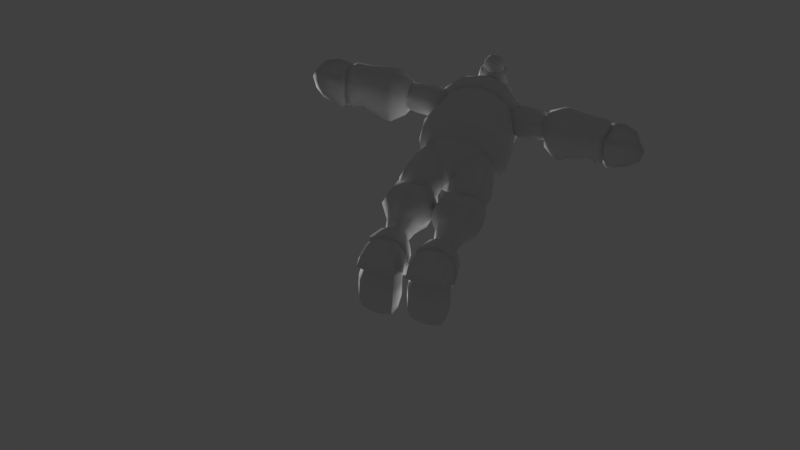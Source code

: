 # Source: doobieAttackAnims.blend  (saved by Blender 2.78.0; exported with 4.5.12 LTS)
import bpy
from mathutils import Matrix  # noqa: F401  (used for matrix-valued properties, if any)

bpy.ops.wm.read_factory_settings(use_empty=True)
scene = bpy.context.scene
scene.name = 'Scene'

# ---- collections
col_collection_1 = bpy.data.collections.new('Collection 1'); scene.collection.children.link(col_collection_1)
col_collection_2 = bpy.data.collections.new('Collection 2'); scene.collection.children.link(col_collection_2)
col_collection_3 = bpy.data.collections.new('Collection 3'); scene.collection.children.link(col_collection_3)
col_collection_3.hide_render = True
col_collection_3.hide_viewport = True
col_collection_10 = bpy.data.collections.new('Collection 10'); scene.collection.children.link(col_collection_10)
col_collection_10.hide_render = True
col_collection_10.hide_viewport = True

# ---- world
world_world = bpy.data.worlds.new('World'); scene.world = world_world
world_world.color = (0.05088, 0.05088, 0.05088)
world_world.use_sun_shadow = False
world_world.sun_shadow_jitter_overblur = 0.0
world_world.cycles.sampling_method = 'MANUAL'

# ---- cameras
cam_camera = bpy.data.cameras.new('Camera')
cam_camera.clip_end = 100.0
cam_camera.lens = 281.8
cam_camera.sensor_width = 32.0
cam_camera.sensor_height = 18.0
cam_camera.display_size = 2.0
cam_camera.lens_unit = 'FOV'
cam_camera.dof.focus_distance = 0.0
cam_camera.dof.aperture_fstop = 128.0
cam_camera.dof.aperture_blades = 6

# ---- meshes
me_cube_035 = bpy.data.meshes.new('Cube.035')
me_cube_035.from_pydata([(-0.1732, 0.05508, 1.013), (-0.1604, -0.01357, 1.013), (-0.1604, 0.1237, 1.013), (-0.1604, 0.05508, 0.9443), (-0.1494, -0.008772, 0.9491), (-0.1494, 0.1189, 0.9491), (0.0, 0.2283, 1.013), (-0.06865, 0.2155, 1.013), (0.06865, 0.2155, 1.013), (0.0, 0.2155, 0.9443), (-0.06385, 0.2045, 0.9491), (0.06385, 0.2045, 0.9491), (0.1732, 0.05508, 1.013), (0.1604, 0.1237, 1.013), (0.1604, -0.01357, 1.013), (0.1604, 0.05508, 0.9443), (0.1494, 0.1189, 0.9491), (0.1494, -0.008772, 0.9491), (0.0, -0.1181, 1.013), (0.06865, -0.1053, 1.013), (-0.06865, -0.1053, 1.013), (0.0, -0.1053, 0.9443), (0.06385, -0.09436, 0.9491), (-0.06385, -0.09436, 0.9491), (0.0, 0.05508, 0.8397), (0.0, 0.1237, 0.8526), (0.06865, 0.05508, 0.8526), (0.0, -0.01357, 0.8526), (-0.06865, 0.05508, 0.8526), (-0.06385, 0.1189, 0.8635), (0.06385, 0.1189, 0.8635), (0.06385, -0.008772, 0.8635), (-0.06385, -0.008772, 0.8635), (-0.1167, 0.1139, 0.8962), (-0.1246, 0.05508, 0.8883), (-0.1167, -0.003794, 0.8962), (-0.1167, -0.06165, 0.9541), (-0.1246, -0.06957, 1.013), (0.1271, -0.07207, 1.127), (-0.1246, 0.1797, 1.013), (-0.1167, 0.1718, 0.9541), (0.05887, 0.1718, 0.8962), (0.0, 0.1797, 0.8883), (-0.05887, 0.1718, 0.8962), (0.1271, 0.1822, 1.127), (-0.1271, 0.1822, 1.127), (-0.1271, -0.07207, 1.127), (-0.07003, -0.1086, 1.127), (0.1246, 0.1797, 1.013), (0.1167, 0.1718, 0.9541), (0.1167, -0.003794, 0.8962), (0.1246, 0.05508, 0.8883), (0.1167, 0.1139, 0.8962), (0.07003, -0.1086, 1.127), (0.0, -0.1216, 1.127), (0.1636, -0.01495, 1.127), (0.1636, 0.1251, 1.127), (0.1246, -0.06957, 1.013), (0.1167, -0.06165, 0.9541), (-0.05887, -0.06165, 0.8962), (0.0, -0.06957, 0.8883), (0.05887, -0.06165, 0.8962), (0.1767, 0.05508, 1.127), (0.07003, 0.2187, 1.127), (-0.07003, 0.2187, 1.127), (-0.1002, -0.04514, 0.9128), (0.0, 0.2318, 1.127), (-0.1002, 0.1553, 0.9128), (-0.1636, 0.1251, 1.127), (0.1002, -0.04514, 0.9128), (-0.1636, -0.01495, 1.127), (0.1002, 0.1553, 0.9128), (-0.1767, 0.05508, 1.127), (-0.2245, 0.04346, 1.37), (-0.2079, -0.04485, 1.359), (-0.2079, 0.0335, 1.452), (-0.2079, 0.1318, 1.381), (-0.1936, -0.04863, 1.442), (-0.1936, 0.1156, 1.462), (0.0, 0.2663, 1.397), (-0.08896, 0.2498, 1.395), (0.0, 0.2399, 1.477), (0.08896, 0.2498, 1.395), (-0.08274, 0.2257, 1.475), (0.08274, 0.2257, 1.475), (0.2245, 0.04346, 1.37), (0.2079, 0.1318, 1.381), (0.2079, 0.0335, 1.452), (0.2079, -0.04485, 1.359), (0.1936, 0.1156, 1.462), (0.1936, -0.04863, 1.442), (0.0, -0.1794, 1.343), (0.08896, -0.1629, 1.345), (0.0, -0.1728, 1.427), (-0.08896, -0.1629, 1.345), (0.08274, -0.1587, 1.429), (-0.08274, -0.1587, 1.429), (-0.1615, -0.1169, 1.35), (-0.1513, -0.1167, 1.434), (-0.1513, 0.1837, 1.47), (-0.1615, 0.2038, 1.389), (0.1513, 0.1837, 1.47), (0.1615, 0.2038, 1.389), (0.1513, -0.1167, 1.434), (0.1615, -0.1169, 1.35), (-0.259, 0.05508, 1.129), (-0.2399, -0.04758, 1.129), (-0.1864, -0.1313, 1.129), (-0.2235, -0.0404, 1.08), (-0.2399, 0.05508, 1.077), (-0.1745, -0.03295, 1.04), (-0.1745, -0.1195, 1.084), (-0.2399, 0.1577, 1.129), (-0.1864, 0.2415, 1.129), (-0.1864, 0.05508, 1.034), (-0.2235, 0.1506, 1.08), (-0.1745, 0.2296, 1.084), (-0.1745, 0.1431, 1.04), (0.0, 0.3141, 1.129), (-0.1027, 0.2949, 1.129), (-0.09547, 0.2785, 1.08), (0.0, 0.2949, 1.077), (-0.08803, 0.2296, 1.04), (0.1027, 0.2949, 1.129), (0.1864, 0.2415, 1.129), (0.0, 0.2415, 1.034), (0.09547, 0.2785, 1.08), (0.1745, 0.2296, 1.084), (0.08803, 0.2296, 1.04), (0.259, 0.05508, 1.129), (0.2399, 0.1577, 1.129), (0.2235, 0.1506, 1.08), (0.2399, 0.05508, 1.077), (0.1745, 0.1431, 1.04), (0.2399, -0.04758, 1.129), (0.1864, -0.1313, 1.129), (0.1864, 0.05508, 1.034), (0.2235, -0.0404, 1.08), (0.1745, -0.1195, 1.084), (0.1745, -0.03295, 1.04), (0.0, -0.2039, 1.129), (0.1027, -0.1848, 1.129), (0.09547, -0.1684, 1.08), (0.0, -0.1848, 1.077), (0.08803, -0.1195, 1.04), (-0.1027, -0.1848, 1.129), (0.0, -0.1313, 1.034), (-0.09547, -0.1684, 1.08), (-0.08803, -0.1195, 1.04), (0.0, 0.05508, 0.997), (0.0, 0.1577, 1.007), (-0.09547, 0.1506, 1.015), (-0.1027, 0.05508, 1.007), (0.1027, 0.05508, 1.007), (0.09547, 0.1506, 1.015), (0.0, -0.04758, 1.007), (0.09547, -0.0404, 1.015), (-0.09547, -0.0404, 1.015), (-0.1499, 0.2049, 1.053), (-0.1499, -0.09477, 1.053), (0.1499, 0.2049, 1.053), (0.1499, -0.09477, 1.053), (-0.2664, 0.05508, 1.181), (-0.2467, -0.05049, 1.181), (-0.1917, -0.1366, 1.181), (-0.2467, 0.1606, 1.181), (-0.1917, 0.2467, 1.181), (0.0, 0.3214, 1.181), (-0.1056, 0.3017, 1.181), (0.1056, 0.3017, 1.181), (0.1917, 0.2467, 1.181), (0.2664, 0.05508, 1.181), (0.2467, 0.1606, 1.181), (0.2467, -0.05049, 1.181), (0.1917, -0.1366, 1.181), (0.0, -0.2113, 1.181), (0.1056, -0.1916, 1.181), (-0.1056, -0.1916, 1.181), (-0.06873, -0.2013, 1.422), (0.06873, -0.2013, 1.422), (-0.03437, -0.2364, 1.428), (0.03437, -0.1915, 1.307), (-0.03437, -0.1966, 1.475), (0.03437, -0.1966, 1.475), (-0.03437, -0.1915, 1.307), (0.03437, -0.2364, 1.428), (0.03437, -0.2338, 1.345), (-0.03437, -0.2338, 1.345), (0.06873, -0.1988, 1.346), (-0.06873, -0.1988, 1.346), (-0.06014, -0.1933, 1.317), (-0.06014, -0.2276, 1.424), (-0.06014, -0.1977, 1.455), (-0.06873, -0.1637, 1.346), (-0.03437, -0.1564, 1.307), (0.03437, -0.1615, 1.475), (0.06873, -0.1637, 1.346), (0.06014, -0.1933, 1.317), (0.06014, -0.1977, 1.455), (0.06014, -0.2251, 1.345), (0.03437, -0.2196, 1.317), (-0.03437, -0.2241, 1.464), (0.03437, -0.1564, 1.307), (-0.03437, -0.1615, 1.475), (-0.03437, -0.2196, 1.317), (0.03437, -0.2241, 1.464), (0.0, -0.1966, 1.483), (0.0, -0.1915, 1.307), (0.0, -0.2338, 1.344), (-0.06014, -0.2251, 1.345), (-0.06873, -0.1662, 1.422), (0.06873, -0.1662, 1.422), (0.06014, -0.2276, 1.424), (0.0, -0.2364, 1.432), (0.03437, -0.2381, 1.384), (-0.03437, -0.2381, 1.384), (0.06873, -0.203, 1.383), (-0.06873, -0.203, 1.383), (-0.05346, -0.2142, 1.325), (-0.05346, -0.2182, 1.449), (-0.06014, -0.1582, 1.317), (-0.06014, -0.1627, 1.455), (0.05346, -0.2142, 1.325), (0.05346, -0.2182, 1.449), (0.06014, -0.1582, 1.317), (0.06014, -0.1627, 1.455), (0.0, -0.1564, 1.306), (0.0, -0.1615, 1.483), (0.0, -0.2196, 1.316), (0.0, -0.2241, 1.47), (-0.06014, -0.2293, 1.384), (-0.06873, -0.1679, 1.383), (0.06873, -0.1679, 1.383), (0.06014, -0.2293, 1.384), (0.0, -0.2381, 1.384), (0.0, 0.2797, 1.487), (0.0, 0.1888, 1.595), (0.1295, 0.2459, 1.478), (0.08829, 0.1613, 1.593), (0.2181, 0.1536, 1.468), (0.1552, 0.08061, 1.588), (0.2529, 0.02711, 1.437), (0.1789, -0.02128, 1.549), (0.2099, -0.09361, 1.406), (0.1494, -0.1166, 1.51), (0.124, -0.1824, 1.372), (0.08471, -0.1874, 1.461), (0.0, -0.2151, 1.366), (0.0, -0.2132, 1.45), (-0.124, -0.1824, 1.372), (-0.08471, -0.1874, 1.461), (-0.2099, -0.09361, 1.406), (-0.1494, -0.1166, 1.51), (-0.2529, 0.02711, 1.437), (-0.1789, -0.02128, 1.549), (-0.2181, 0.1536, 1.468), (-0.1552, 0.08061, 1.588), (-0.1295, 0.2459, 1.478), (-0.08829, 0.1613, 1.593), (0.0, 0.24, 1.547), (0.2278, 0.002636, 1.485), (0.0, -0.2223, 1.408), (-0.1083, -0.1914, 1.417), (-0.1898, -0.1105, 1.451), (-0.1125, 0.2082, 1.538), (0.0, 0.1373, 1.57), (0.06532, 0.1162, 1.57), (0.1149, 0.05564, 1.569), (0.1324, -0.01975, 1.539), (0.1105, -0.09031, 1.51), (0.06268, -0.1427, 1.474), (0.0, -0.1618, 1.466), (-0.06268, -0.1427, 1.474), (-0.1105, -0.09031, 1.51), (-0.1324, -0.01975, 1.539), (-0.1149, 0.05564, 1.569), (-0.06532, 0.1162, 1.57), (0.0, 0.2692, 1.421), (0.12, 0.2374, 1.415), (0.2022, 0.1534, 1.4), (0.2344, 0.03443, 1.38), (0.1945, -0.07937, 1.36), (0.1149, -0.1654, 1.345), (0.0, -0.1959, 1.34), (-0.1149, -0.1654, 1.345), (-0.1945, -0.07937, 1.36), (-0.2344, 0.03443, 1.38), (-0.2022, 0.1534, 1.4), (-0.12, 0.2374, 1.415), (0.1125, 0.2082, 1.538), (0.1979, 0.1223, 1.52), (0.1898, -0.1105, 1.451), (0.1083, -0.1914, 1.417), (-0.2278, 0.002636, 1.485), (-0.1979, 0.1223, 1.52), (0.0, 0.1959, 1.625), (0.04308, 0.1645, 1.658), (-0.01646, 0.1452, 1.658), (-0.05325, 0.1959, 1.658), (-0.01646, 0.2465, 1.658), (0.04308, 0.2272, 1.658), (0.01646, 0.1452, 1.711), (-0.04308, 0.1645, 1.711), (-0.04308, 0.2272, 1.711), (0.01646, 0.2465, 1.711), (0.05325, 0.1959, 1.711), (0.0, 0.1959, 1.744), (-0.009673, 0.1661, 1.634), (0.02532, 0.1775, 1.634), (0.01565, 0.1477, 1.653), (0.05065, 0.1959, 1.653), (0.02532, 0.2142, 1.634), (-0.0313, 0.1959, 1.634), (-0.04097, 0.1661, 1.653), (-0.009673, 0.2256, 1.634), (-0.04097, 0.2256, 1.653), (0.01565, 0.244, 1.653), (0.05663, 0.1775, 1.685), (0.05663, 0.2142, 1.685), (0.0, 0.1363, 1.685), (0.035, 0.1477, 1.685), (-0.05663, 0.1775, 1.685), (-0.035, 0.1477, 1.685), (-0.035, 0.244, 1.685), (-0.05663, 0.2142, 1.685), (0.035, 0.244, 1.685), (0.0, 0.2554, 1.685), (0.04097, 0.1661, 1.716), (-0.01565, 0.1477, 1.716), (-0.05065, 0.1959, 1.716), (-0.01565, 0.244, 1.716), (0.04097, 0.2256, 1.716), (0.009673, 0.1661, 1.735), (0.0313, 0.1959, 1.735), (-0.02532, 0.1775, 1.735), (-0.02532, 0.2142, 1.735), (0.009673, 0.2256, 1.735), (0.0, 0.09092, 1.567), (0.0, 0.1916, 1.636), (0.06573, 0.08515, 1.593), (0.03287, 0.1887, 1.649), (0.09295, 0.07122, 1.658), (0.04648, 0.1817, 1.682), (0.06573, 0.05729, 1.722), (0.03287, 0.1748, 1.714), (0.0, 0.05152, 1.748), (0.0, 0.1719, 1.727), (-0.06573, 0.05729, 1.722), (-0.03287, 0.1748, 1.714), (-0.09295, 0.07122, 1.658), (-0.04648, 0.1817, 1.682), (-0.06573, 0.08515, 1.593), (-0.03287, 0.1887, 1.649), (0.0, 0.1825, 1.603), (0.05464, 0.1777, 1.625), (0.07728, 0.1661, 1.678), (0.05464, 0.1545, 1.732), (0.0, 0.1497, 1.754), (-0.05464, 0.1545, 1.732), (-0.07728, 0.1661, 1.678), (-0.05464, 0.1777, 1.625), (0.226, -0.1766, 0.01302), (0.2499, -0.1619, 0.0836), (0.2257, -0.1473, 0.1447), (0.1399, -0.1799, 0.005978), (0.05384, -0.1766, 0.01302), (0.02986, -0.1619, 0.0836), (0.05406, -0.1473, 0.1447), (0.01528, -0.08776, 0.07611), (0.0436, -0.08652, 0.1679), (0.1399, -0.1396, 0.1888), (0.07978, -0.08111, 0.6816), (0.05962, -0.08307, 0.838), (0.1079, 0.01869, 0.7155), (0.09625, 0.01862, 0.8039), (0.2, -0.08111, 0.6816), (0.2202, -0.08307, 0.838), (0.1719, 0.01869, 0.7155), (0.1835, 0.01862, 0.8039), (0.05283, -0.09542, 0.735), (0.04433, -0.1003, 0.7868), (0.08607, 0.01841, 0.7749), (0.09141, 0.01923, 0.7452), (0.1937, 0.01841, 0.7749), (0.1884, 0.01923, 0.7452), (0.2355, -0.1003, 0.7868), (0.227, -0.09542, 0.735), (0.1399, 0.01425, 0.701), (0.1399, 0.01541, 0.8149), (0.1399, -0.1179, 0.6583), (0.1399, -0.1174, 0.8544), (0.1399, -0.1458, 0.7367), (0.1399, -0.1504, 0.7937), (0.159, 0.01962, 0.8133), (0.1697, -0.1093, 0.662), (0.1523, 0.02011, 0.7064), (0.1792, -0.1088, 0.8523), (0.1814, -0.1363, 0.736), (0.1855, -0.1409, 0.7934), (0.1275, 0.02011, 0.7064), (0.1006, -0.1088, 0.8523), (0.09837, -0.1363, 0.736), (0.09426, -0.1409, 0.7934), (0.1208, 0.01962, 0.8133), (0.1101, -0.1093, 0.662), (0.07519, -0.04633, 0.6811), (0.0567, -0.04726, 0.8389), (0.2046, -0.04633, 0.6811), (0.2231, -0.04726, 0.8389), (0.2343, -0.05883, 0.7344), (0.242, -0.06281, 0.7847), (0.04551, -0.05883, 0.7344), (0.03779, -0.06281, 0.7847), (0.1399, -0.07699, 0.8581), (0.1399, -0.07748, 0.6543), (0.1768, -0.06863, 0.856), (0.1691, -0.069, 0.658), (0.1107, -0.069, 0.658), (0.103, -0.06863, 0.856), (0.2268, 0.05767, 0.05056), (0.2483, 0.1303, -0.004963), (0.1399, 0.1296, -0.004009), (0.1982, 0.2169, 0.04512), (0.1399, -0.3352, 0.178), (0.1716, -0.3303, 0.1825), (0.1759, -0.3196, 0.1924), (0.1713, -0.3089, 0.2023), (0.1399, -0.09664, -0.006786), (0.2362, -0.09753, -0.002062), (0.2645, -0.08776, 0.07611), (0.2362, -0.08652, 0.1679), (0.2362, 0.008214, 0.01192), (0.2645, -0.01251, 0.08215), (0.2362, -0.02877, 0.1735), (0.2565, 0.03122, 0.1174), (0.2357, 0.1946, 0.02086), (0.2483, 0.06472, 0.2034), (0.1982, 0.1529, 0.2457), (0.1399, 0.1566, 0.2497), (0.2357, 0.1324, 0.2258), (0.1982, 0.2092, 0.1285), (0.2642, 0.1108, 0.07841), (0.2357, 0.1869, 0.1039), (0.1399, 0.05712, 0.03865), (0.1399, -0.08902, 0.2087), (0.1399, -0.3572, 0.2495), (0.1957, -0.05221, 0.2101), (0.1399, -0.05633, 0.2378), (0.2143, -0.01089, 0.2177), (0.2416, 0.01342, 0.1864), (0.2198, 0.03031, 0.2337), (0.05296, 0.05767, 0.05056), (0.03153, 0.1303, -0.004963), (0.08157, 0.2169, 0.04512), (0.1399, 0.2206, 0.04911), (0.1082, -0.3303, 0.1825), (0.1085, -0.3089, 0.2023), (0.04363, -0.09753, -0.002062), (0.1399, 0.009503, 0.003984), (0.04363, 0.008214, 0.01192), (0.01528, -0.01251, 0.08215), (0.04363, -0.02877, 0.1735), (0.02329, 0.03122, 0.1174), (0.03818, 0.01342, 0.1864), (0.04406, 0.1946, 0.02086), (0.03153, 0.06472, 0.2034), (0.08156, 0.1529, 0.2457), (0.04406, 0.1324, 0.2258), (0.08157, 0.2092, 0.1285), (0.01555, 0.1108, 0.07841), (0.04406, 0.1869, 0.1039), (0.1399, 0.1946, 0.02086), (0.1399, 0.2129, 0.1325), (0.08409, -0.05221, 0.2101), (0.06548, -0.01089, 0.2177), (0.06004, 0.03031, 0.2337), (0.1479, 0.136, 0.6762), (0.1225, 0.196, 0.9181), (0.2149, 0.1092, 0.6762), (0.2047, 0.1578, 0.9181), (0.2419, 0.04439, 0.6762), (0.243, 0.0654, 0.9181), (0.2151, -0.02058, 0.6762), (0.2048, -0.02706, 0.9181), (0.1479, -0.04754, 0.6762), (0.1225, -0.06538, 0.9181), (0.07627, -0.02058, 0.6762), (0.04744, -0.02706, 0.9181), (0.04815, 0.04439, 0.6762), (0.0092, 0.0654, 0.9181), (0.07645, 0.1092, 0.6762), (0.04752, 0.1578, 0.9181), (0.1467, 0.1881, 0.7972), (0.2293, 0.1507, 0.7972), (0.2666, 0.06061, 0.7972), (0.2292, -0.02955, 0.7972), (0.1467, -0.0669, 0.7972), (0.04974, -0.02955, 0.7972), (0.01241, 0.06061, 0.7972), (0.04976, 0.1507, 0.7972), (0.1399, 0.1192, 0.6953), (0.2068, 0.0916, 0.7105), (0.2348, 0.02458, 0.7149), (0.2072, -0.04293, 0.7164), (0.1399, -0.07104, 0.7164), (0.07255, -0.04293, 0.7164), (0.045, 0.02458, 0.7149), (0.07303, 0.0916, 0.7105), (0.1399, 0.1752, 0.2386), (0.2126, 0.1458, 0.2404), (0.2276, 0.06722, 0.2469), (0.2126, -0.01669, 0.2465), (0.1399, -0.04392, 0.2505), (0.06716, -0.01669, 0.2465), (0.05218, 0.06722, 0.2469), (0.06716, 0.1458, 0.2404), (0.09016, 0.1061, 0.3677), (0.06916, 0.05159, 0.3759), (0.0899, -0.01242, 0.3846), (0.1399, -0.03442, 0.3838), (0.1899, -0.01242, 0.3846), (0.2106, 0.05159, 0.3759), (0.1896, 0.1061, 0.3677), (0.1399, 0.1264, 0.3638), (0.04661, 0.04467, 0.4732), (0.1399, -0.04944, 0.4756), (0.2332, 0.04467, 0.4732), (0.1399, 0.1431, 0.4542), (0.07427, 0.116, 0.4589), (0.07359, -0.02173, 0.4756), (0.2062, -0.02173, 0.4756), (0.2055, 0.116, 0.4589), (-0.01256, 0.06928, 0.5659), (0.1399, -0.08318, 0.5659), (0.2924, 0.06928, 0.5659), (0.1399, 0.2161, 0.5447), (0.03209, 0.1753, 0.56), (0.03209, -0.03852, 0.5659), (0.2477, -0.03852, 0.5659), (0.2477, 0.1753, 0.56), (0.002407, 0.05052, 0.6688), (0.1399, -0.08697, 0.6688), (0.2774, 0.05052, 0.6688), (0.1399, 0.1875, 0.6476), (0.04268, 0.1477, 0.6858), (0.04268, -0.0467, 0.6688), (0.2371, -0.0467, 0.6688), (0.2371, 0.1477, 0.6858), (0.1399, 0.1604, 0.3229), (0.2093, 0.1338, 0.3178), (0.2315, 0.05977, 0.3178), (0.2152, -0.02315, 0.3393), (0.1399, -0.05437, 0.3393), (0.0646, -0.02315, 0.3393), (0.04826, 0.05977, 0.3178), (0.0705, 0.1338, 0.3178), (0.1399, 0.2053, 0.2109), (0.2438, 0.1681, 0.1967), (0.2721, 0.0599, 0.1821), (0.2496, -0.05914, 0.1942), (0.1399, -0.1062, 0.2084), (0.03016, -0.05914, 0.1942), (0.007658, 0.0599, 0.1821), (0.03604, 0.1681, 0.1967), (0.1399, 0.1117, 0.3254), (0.1775, 0.09727, 0.3227), (0.1896, 0.05714, 0.3228), (0.1804, 0.01248, 0.3345), (0.1399, -0.004353, 0.3345), (0.09937, 0.01248, 0.3345), (0.09023, 0.05714, 0.3228), (0.1023, 0.09727, 0.3227), (0.1399, 0.1138, 0.1777), (0.1918, 0.09848, 0.1803), (0.206, 0.05141, 0.1602), (0.1948, -0.008839, 0.1649), (0.1399, -0.03363, 0.1696), (0.08501, -0.008839, 0.1649), (0.07375, 0.05141, 0.1602), (0.08795, 0.09848, 0.1803), (0.01595, 0.05997, 0.2429), (0.03866, -0.04803, 0.2547), (0.1399, -0.08796, 0.2643), (0.2411, -0.04803, 0.2547), (0.2638, 0.05997, 0.2429), (0.2287, 0.1531, 0.2545), (0.0511, 0.1531, 0.2545), (0.1399, 0.1872, 0.2682), (0.1399, -0.3011, 0.107), (0.214, -0.2441, 0.05664), (0.1912, -0.2967, 0.1188), (0.2337, -0.2265, 0.1039), (0.2024, -0.2856, 0.1471), (0.2153, -0.2118, 0.1475), (0.1909, -0.2732, 0.174), (0.1399, -0.2654, 0.1862), (0.1399, -0.305, 0.206), (0.1039, -0.3196, 0.1924), (0.1399, -0.249, 0.04434), (0.06578, -0.2441, 0.05664), (0.08862, -0.2967, 0.1188), (0.04613, -0.2265, 0.1039), (0.07737, -0.2856, 0.1471), (0.06454, -0.2118, 0.1475), (0.08889, -0.2732, 0.174), (0.1399, -0.205, 0.1741), (0.1184, 0.1746, 1.001), (0.1861, 0.1426, 1.001), (0.2182, 0.06539, 1.001), (0.1862, -0.01194, 1.001), (0.1184, -0.04399, 1.001), (0.06257, -0.01194, 1.001), (0.03059, 0.06539, 1.001), (0.06264, 0.1426, 1.001), (0.1663, 0.1426, 1.048), (0.1889, 0.06539, 1.071), (0.1663, -0.01194, 1.048), (0.07893, -0.01194, 1.04), (0.05632, 0.06539, 1.063), (0.07898, 0.1426, 1.04), (0.1184, -0.01194, 1.062), (0.1184, 0.06539, 1.094), (0.1184, 0.1426, 1.062), (-0.226, -0.1766, 0.01302), (-0.2499, -0.1619, 0.0836), (-0.2257, -0.1473, 0.1447), (-0.1399, -0.1799, 0.005978), (-0.05384, -0.1766, 0.01302), (-0.02986, -0.1619, 0.0836), (-0.05406, -0.1473, 0.1447), (-0.01528, -0.08776, 0.07611), (-0.0436, -0.08652, 0.1679), (-0.1399, -0.1396, 0.1888), (-0.07978, -0.08111, 0.6816), (-0.05962, -0.08307, 0.838), (-0.1079, 0.01869, 0.7155), (-0.09625, 0.01862, 0.8039), (-0.2, -0.08111, 0.6816), (-0.2202, -0.08307, 0.838), (-0.1719, 0.01869, 0.7155), (-0.1835, 0.01862, 0.8039), (-0.05283, -0.09542, 0.735), (-0.04433, -0.1003, 0.7868), (-0.08607, 0.01841, 0.7749), (-0.09141, 0.01923, 0.7452), (-0.1937, 0.01841, 0.7749), (-0.1884, 0.01923, 0.7452), (-0.2355, -0.1003, 0.7868), (-0.227, -0.09542, 0.735), (-0.1399, 0.01425, 0.701), (-0.1399, 0.01541, 0.8149), (-0.1399, -0.1179, 0.6583), (-0.1399, -0.1174, 0.8544), (-0.1399, -0.1458, 0.7367), (-0.1399, -0.1504, 0.7937), (-0.159, 0.01962, 0.8133), (-0.1697, -0.1093, 0.662), (-0.1523, 0.02011, 0.7064), (-0.1792, -0.1088, 0.8523), (-0.1814, -0.1363, 0.736), (-0.1855, -0.1409, 0.7934), (-0.1275, 0.02011, 0.7064), (-0.1006, -0.1088, 0.8523), (-0.09837, -0.1363, 0.736), (-0.09426, -0.1409, 0.7934), (-0.1208, 0.01962, 0.8133), (-0.1101, -0.1093, 0.662), (-0.07519, -0.04633, 0.6811), (-0.0567, -0.04726, 0.8389), (-0.2046, -0.04633, 0.6811), (-0.2231, -0.04726, 0.8389), (-0.2343, -0.05883, 0.7344), (-0.242, -0.06281, 0.7847), (-0.04551, -0.05883, 0.7344), (-0.03779, -0.06281, 0.7847), (-0.1399, -0.07699, 0.8581), (-0.1399, -0.07748, 0.6543), (-0.1768, -0.06863, 0.856), (-0.1691, -0.069, 0.658), (-0.1107, -0.069, 0.658), (-0.103, -0.06863, 0.856), (-0.2268, 0.05767, 0.05056), (-0.2483, 0.1303, -0.004963), (-0.1399, 0.1296, -0.004009), (-0.1982, 0.2169, 0.04512), (-0.1399, -0.3352, 0.178), (-0.1716, -0.3303, 0.1825), (-0.1759, -0.3196, 0.1924), (-0.1713, -0.3089, 0.2023), (-0.1399, -0.09664, -0.006786), (-0.2362, -0.09753, -0.002062), (-0.2645, -0.08776, 0.07611), (-0.2362, -0.08652, 0.1679), (-0.2362, 0.008214, 0.01192), (-0.2645, -0.01251, 0.08215), (-0.2362, -0.02877, 0.1735), (-0.2565, 0.03122, 0.1174), (-0.2357, 0.1946, 0.02086), (-0.2483, 0.06472, 0.2034), (-0.1982, 0.1529, 0.2457), (-0.1399, 0.1566, 0.2497), (-0.2357, 0.1324, 0.2258), (-0.1982, 0.2092, 0.1285), (-0.2642, 0.1108, 0.07841), (-0.2357, 0.1869, 0.1039), (-0.1399, 0.05712, 0.03865), (-0.1399, -0.08902, 0.2087), (-0.1399, -0.3572, 0.2495), (-0.1957, -0.05221, 0.2101), (-0.1399, -0.05633, 0.2378), (-0.2143, -0.01089, 0.2177), (-0.2416, 0.01342, 0.1864), (-0.2198, 0.03031, 0.2337), (-0.05296, 0.05767, 0.05056), (-0.03153, 0.1303, -0.004963), (-0.08157, 0.2169, 0.04512), (-0.1399, 0.2206, 0.04911), (-0.1082, -0.3303, 0.1825), (-0.1085, -0.3089, 0.2023), (-0.04363, -0.09753, -0.002062), (-0.1399, 0.009503, 0.003984), (-0.04363, 0.008214, 0.01192), (-0.01528, -0.01251, 0.08215), (-0.04363, -0.02877, 0.1735), (-0.02329, 0.03122, 0.1174), (-0.03818, 0.01342, 0.1864), (-0.04406, 0.1946, 0.02086), (-0.03153, 0.06472, 0.2034), (-0.08156, 0.1529, 0.2457), (-0.04406, 0.1324, 0.2258), (-0.08157, 0.2092, 0.1285), (-0.01555, 0.1108, 0.07841), (-0.04406, 0.1869, 0.1039), (-0.1399, 0.1946, 0.02086), (-0.1399, 0.2129, 0.1325), (-0.08409, -0.05221, 0.2101), (-0.06548, -0.01089, 0.2177), (-0.06004, 0.03031, 0.2337), (-0.1479, 0.136, 0.6762), (-0.1225, 0.196, 0.9181), (-0.2149, 0.1092, 0.6762), (-0.2047, 0.1578, 0.9181), (-0.2419, 0.04439, 0.6762), (-0.243, 0.0654, 0.9181), (-0.2151, -0.02058, 0.6762), (-0.2048, -0.02706, 0.9181), (-0.1479, -0.04754, 0.6762), (-0.1225, -0.06538, 0.9181), (-0.07627, -0.02058, 0.6762), (-0.04744, -0.02706, 0.9181), (-0.04815, 0.04439, 0.6762), (-0.0092, 0.0654, 0.9181), (-0.07645, 0.1092, 0.6762), (-0.04752, 0.1578, 0.9181), (-0.1467, 0.1881, 0.7972), (-0.2293, 0.1507, 0.7972), (-0.2666, 0.06061, 0.7972), (-0.2292, -0.02955, 0.7972), (-0.1467, -0.0669, 0.7972), (-0.04974, -0.02955, 0.7972), (-0.01241, 0.06061, 0.7972), (-0.04976, 0.1507, 0.7972), (-0.1399, 0.1192, 0.6953), (-0.2068, 0.0916, 0.7105), (-0.2348, 0.02458, 0.7149), (-0.2072, -0.04293, 0.7164), (-0.1399, -0.07104, 0.7164), (-0.07255, -0.04293, 0.7164), (-0.045, 0.02458, 0.7149), (-0.07303, 0.0916, 0.7105), (-0.1399, 0.1752, 0.2386), (-0.2126, 0.1458, 0.2404), (-0.2276, 0.06722, 0.2469), (-0.2126, -0.01669, 0.2465), (-0.1399, -0.04392, 0.2505), (-0.06716, -0.01669, 0.2465), (-0.05218, 0.06722, 0.2469), (-0.06716, 0.1458, 0.2404), (-0.09016, 0.1061, 0.3677), (-0.06916, 0.05159, 0.3759), (-0.0899, -0.01242, 0.3846), (-0.1399, -0.03442, 0.3838), (-0.1899, -0.01242, 0.3846), (-0.2106, 0.05159, 0.3759), (-0.1896, 0.1061, 0.3677), (-0.1399, 0.1264, 0.3638), (-0.04661, 0.04467, 0.4732), (-0.1399, -0.04944, 0.4756), (-0.2332, 0.04467, 0.4732), (-0.1399, 0.1431, 0.4542), (-0.07427, 0.116, 0.4589), (-0.07359, -0.02173, 0.4756), (-0.2062, -0.02173, 0.4756), (-0.2055, 0.116, 0.4589), (0.01256, 0.06928, 0.5659), (-0.1399, -0.08318, 0.5659), (-0.2924, 0.06928, 0.5659), (-0.1399, 0.2161, 0.5447), (-0.03209, 0.1753, 0.56), (-0.03209, -0.03852, 0.5659), (-0.2477, -0.03852, 0.5659), (-0.2477, 0.1753, 0.56), (-0.002407, 0.05052, 0.6688), (-0.1399, -0.08697, 0.6688), (-0.2774, 0.05052, 0.6688), (-0.1399, 0.1875, 0.6476), (-0.04268, 0.1477, 0.6858), (-0.04268, -0.0467, 0.6688), (-0.2371, -0.0467, 0.6688), (-0.2371, 0.1477, 0.6858), (-0.1399, 0.1604, 0.3229), (-0.2093, 0.1338, 0.3178), (-0.2315, 0.05977, 0.3178), (-0.2152, -0.02315, 0.3393), (-0.1399, -0.05437, 0.3393), (-0.0646, -0.02315, 0.3393), (-0.04826, 0.05977, 0.3178), (-0.0705, 0.1338, 0.3178), (-0.1399, 0.2053, 0.2109), (-0.2438, 0.1681, 0.1967), (-0.2721, 0.0599, 0.1821), (-0.2496, -0.05914, 0.1942), (-0.1399, -0.1062, 0.2084), (-0.03016, -0.05914, 0.1942), (-0.007658, 0.0599, 0.1821), (-0.03604, 0.1681, 0.1967), (-0.1399, 0.1117, 0.3254), (-0.1775, 0.09727, 0.3227), (-0.1896, 0.05714, 0.3228), (-0.1804, 0.01248, 0.3345), (-0.1399, -0.004353, 0.3345), (-0.09937, 0.01248, 0.3345), (-0.09023, 0.05714, 0.3228), (-0.1023, 0.09727, 0.3227), (-0.1399, 0.1138, 0.1777), (-0.1918, 0.09848, 0.1803), (-0.206, 0.05141, 0.1602), (-0.1948, -0.008839, 0.1649), (-0.1399, -0.03363, 0.1696), (-0.08501, -0.008839, 0.1649), (-0.07375, 0.05141, 0.1602), (-0.08795, 0.09848, 0.1803), (-0.01595, 0.05997, 0.2429), (-0.03866, -0.04803, 0.2547), (-0.1399, -0.08796, 0.2643), (-0.2411, -0.04803, 0.2547), (-0.2638, 0.05997, 0.2429), (-0.2287, 0.1531, 0.2545), (-0.0511, 0.1531, 0.2545), (-0.1399, 0.1872, 0.2682), (-0.1399, -0.3011, 0.107), (-0.214, -0.2441, 0.05664), (-0.1912, -0.2967, 0.1188), (-0.2337, -0.2265, 0.1039), (-0.2024, -0.2856, 0.1471), (-0.2153, -0.2118, 0.1475), (-0.1909, -0.2732, 0.174), (-0.1399, -0.2654, 0.1862), (-0.1399, -0.305, 0.206), (-0.1039, -0.3196, 0.1924), (-0.1399, -0.249, 0.04434), (-0.06578, -0.2441, 0.05664), (-0.08862, -0.2967, 0.1188), (-0.04613, -0.2265, 0.1039), (-0.07737, -0.2856, 0.1471), (-0.06454, -0.2118, 0.1475), (-0.08889, -0.2732, 0.174), (-0.1399, -0.205, 0.1741), (-0.1184, 0.1746, 1.001), (-0.1861, 0.1426, 1.001), (-0.2182, 0.06539, 1.001), (-0.1862, -0.01194, 1.001), (-0.1184, -0.04399, 1.001), (-0.06257, -0.01194, 1.001), (-0.03059, 0.06539, 1.001), (-0.06264, 0.1426, 1.001), (-0.1663, 0.1426, 1.048), (-0.1889, 0.06539, 1.071), (-0.1663, -0.01194, 1.048), (-0.07893, -0.01194, 1.04), (-0.05632, 0.06539, 1.063), (-0.07898, 0.1426, 1.04), (-0.1184, -0.01194, 1.062), (-0.1184, 0.06539, 1.094), (-0.1184, 0.1426, 1.062), (0.4662, 0.1434, 1.406), (0.1751, 0.1494, 1.406), (0.4662, 0.127, 1.446), (0.1751, 0.1312, 1.45), (0.4662, 0.08733, 1.462), (0.1751, 0.08733, 1.468), (0.4662, 0.04767, 1.446), (0.1751, 0.04347, 1.45), (0.4662, 0.03125, 1.406), (0.1751, 0.0253, 1.406), (0.4662, 0.04767, 1.367), (0.1751, 0.04347, 1.362), (0.4662, 0.08733, 1.35), (0.1751, 0.08733, 1.344), (0.4662, 0.127, 1.367), (0.1751, 0.1312, 1.362), (0.3623, 0.1699, 1.406), (0.3623, 0.1457, 1.465), (0.3623, 0.08733, 1.489), (0.3623, 0.02895, 1.465), (0.3623, 0.004764, 1.406), (0.3623, 0.02895, 1.348), (0.3623, 0.08733, 1.324), (0.3623, 0.1457, 1.348), (0.2475, 0.1775, 1.406), (0.2475, 0.1511, 1.47), (0.2475, 0.08733, 1.497), (0.2475, 0.02354, 1.47), (0.2475, -0.002883, 1.406), (0.2475, 0.02354, 1.343), (0.2475, 0.08733, 1.316), (0.2475, 0.1511, 1.343), (-0.4662, 0.1434, 1.406), (-0.1751, 0.1494, 1.406), (-0.4662, 0.127, 1.446), (-0.1751, 0.1312, 1.45), (-0.4662, 0.08733, 1.462), (-0.1751, 0.08733, 1.468), (-0.4662, 0.04767, 1.446), (-0.1751, 0.04347, 1.45), (-0.4662, 0.03125, 1.406), (-0.1751, 0.0253, 1.406), (-0.4662, 0.04767, 1.367), (-0.1751, 0.04347, 1.362), (-0.4662, 0.08733, 1.35), (-0.1751, 0.08733, 1.344), (-0.4662, 0.127, 1.367), (-0.1751, 0.1312, 1.362), (-0.3623, 0.1699, 1.406), (-0.3623, 0.1457, 1.465), (-0.3623, 0.08733, 1.489), (-0.3623, 0.02895, 1.465), (-0.3623, 0.004764, 1.406), (-0.3623, 0.02895, 1.348), (-0.3623, 0.08733, 1.324), (-0.3623, 0.1457, 1.348), (-0.2475, 0.1775, 1.406), (-0.2475, 0.1511, 1.47), (-0.2475, 0.08733, 1.497), (-0.2475, 0.02354, 1.47), (-0.2475, -0.002883, 1.406), (-0.2475, 0.02354, 1.343), (-0.2475, 0.08733, 1.316), (-0.2475, 0.1511, 1.343), (0.9494, 0.01607, 1.374), (0.7771, -0.01947, 1.303), (0.9494, 0.1586, 1.374), (0.7771, 0.1802, 1.302), (0.9145, -0.01132, 1.431), (0.6953, 0.01831, 1.379), (0.9145, 0.186, 1.431), (0.6953, 0.1452, 1.379), (0.8927, -0.0003317, 1.332), (0.8927, 0.1627, 1.332), (0.737, 0.1664, 1.469), (0.737, 0.008214, 1.469), (0.9735, 0.08733, 1.386), (0.7771, 0.08733, 1.29), (0.9319, 0.08733, 1.455), (0.6931, 0.08733, 1.377), (0.742, 0.08733, 1.488), (0.9028, 0.08733, 1.319), (0.8396, -0.02581, 1.454), (0.8396, 0.2005, 1.454), (0.8508, 0.08733, 1.486), (0.7211, 0.2137, 1.398), (0.7381, 0.1831, 1.475), (0.7397, 0.08733, 1.512), (0.7381, -0.008423, 1.475), (0.7192, -0.04123, 1.398), (0.7126, -0.003493, 1.307), (0.7126, 0.08733, 1.29), (0.7125, 0.1782, 1.307), (0.4041, 0.1972, 1.405), (0.4008, 0.165, 1.463), (0.3995, 0.08733, 1.495), (0.4008, 0.009643, 1.463), (0.4041, -0.02253, 1.405), (0.4073, 0.009643, 1.327), (0.4087, 0.08733, 1.314), (0.4073, 0.165, 1.327), (0.7645, 0.1985, 1.397), (0.7637, 0.1697, 1.461), (0.7664, 0.08733, 1.495), (0.7637, 0.004905, 1.461), (0.7643, -0.02418, 1.397), (0.7509, 0.003333, 1.314), (0.7509, 0.08733, 1.297), (0.7506, 0.1718, 1.313), (0.5047, 0.2446, 1.395), (0.477, 0.2413, 1.391), (0.4759, 0.1962, 1.481), (0.5047, 0.1986, 1.487), (0.4755, 0.08733, 1.526), (0.5047, 0.08733, 1.533), (0.4759, -0.02155, 1.481), (0.5047, -0.02391, 1.487), (0.477, -0.06665, 1.391), (0.5047, -0.06998, 1.395), (0.478, -0.02155, 1.283), (0.5047, -0.02391, 1.284), (0.4784, 0.08733, 1.263), (0.5047, 0.08733, 1.263), (0.478, 0.1962, 1.283), (0.5047, 0.1986, 1.284), (0.6699, 0.2072, 1.417), (0.671, 0.1748, 1.485), (0.6648, 0.1746, 1.33), (0.675, 0.08733, 1.518), (0.671, -0.0001374, 1.485), (0.6675, -0.03427, 1.417), (0.6636, -0.0005763, 1.33), (0.6658, 0.08733, 1.313), (-0.9494, 0.01607, 1.374), (-0.7771, -0.01947, 1.303), (-0.9494, 0.1586, 1.374), (-0.7771, 0.1802, 1.302), (-0.9145, -0.01132, 1.431), (-0.6953, 0.01831, 1.379), (-0.9145, 0.186, 1.431), (-0.6953, 0.1452, 1.379), (-0.8927, -0.0003317, 1.332), (-0.8927, 0.1627, 1.332), (-0.737, 0.1664, 1.469), (-0.737, 0.008214, 1.469), (-0.9735, 0.08733, 1.386), (-0.7771, 0.08733, 1.29), (-0.9319, 0.08733, 1.455), (-0.6931, 0.08733, 1.377), (-0.742, 0.08733, 1.488), (-0.9028, 0.08733, 1.319), (-0.8396, -0.02581, 1.454), (-0.8396, 0.2005, 1.454), (-0.8508, 0.08733, 1.486), (-0.7211, 0.2137, 1.398), (-0.7381, 0.1831, 1.475), (-0.7397, 0.08733, 1.512), (-0.7381, -0.008423, 1.475), (-0.7192, -0.04123, 1.398), (-0.7126, -0.003493, 1.307), (-0.7126, 0.08733, 1.29), (-0.7125, 0.1782, 1.307), (-0.4041, 0.1972, 1.405), (-0.4008, 0.165, 1.463), (-0.3995, 0.08733, 1.495), (-0.4008, 0.009643, 1.463), (-0.4041, -0.02253, 1.405), (-0.4073, 0.009643, 1.327), (-0.4087, 0.08733, 1.314), (-0.4073, 0.165, 1.327), (-0.7645, 0.1985, 1.397), (-0.7637, 0.1697, 1.461), (-0.7664, 0.08733, 1.495), (-0.7637, 0.004905, 1.461), (-0.7643, -0.02418, 1.397), (-0.7509, 0.003333, 1.314), (-0.7509, 0.08733, 1.297), (-0.7506, 0.1718, 1.313), (-0.5047, 0.2446, 1.395), (-0.477, 0.2413, 1.391), (-0.4759, 0.1962, 1.481), (-0.5047, 0.1986, 1.487), (-0.4755, 0.08733, 1.526), (-0.5047, 0.08733, 1.533), (-0.4759, -0.02155, 1.481), (-0.5047, -0.02391, 1.487), (-0.477, -0.06665, 1.391), (-0.5047, -0.06998, 1.395), (-0.478, -0.02155, 1.283), (-0.5047, -0.02391, 1.284), (-0.4784, 0.08733, 1.263), (-0.5047, 0.08733, 1.263), (-0.478, 0.1962, 1.283), (-0.5047, 0.1986, 1.284), (-0.6699, 0.2072, 1.417), (-0.671, 0.1748, 1.485), (-0.6648, 0.1746, 1.33), (-0.675, 0.08733, 1.518), (-0.671, -0.0001374, 1.485), (-0.6675, -0.03427, 1.417), (-0.6636, -0.0005763, 1.33), (-0.6658, 0.08733, 1.313), (-0.13, 0.02978, 1.648), (0.05746, 0.1182, 1.665), (0.1092, -0.116, 1.63), (-0.03669, -0.2147, 1.625), (0.05367, -0.1311, 1.441), (-0.04181, -0.1134, 1.73), (0.04181, -0.1134, 1.73), (0.04965, 0.02588, 1.739), (-0.04965, 0.02588, 1.739), (-0.05367, -0.1311, 1.441), (-0.06423, 0.02666, 1.451), (0.06423, 0.02666, 1.451), (-0.0415, -0.222, 1.499), (0.0415, -0.222, 1.499), (0.03669, -0.2147, 1.625), (0.1211, -0.1239, 1.505), (0.1446, 0.03013, 1.525), (0.13, 0.02978, 1.648), (0.065, 0.1293, 1.539), (-0.065, 0.1293, 1.539), (-0.05746, 0.1182, 1.665), (-0.1446, 0.03013, 1.525), (-0.1211, -0.1239, 1.505), (-0.1092, -0.116, 1.63), (-0.09736, -0.1251, 1.465), (-0.07317, -0.1793, 1.623), (-0.09455, 0.02398, 1.705), (-0.1174, 0.09411, 1.538), (-0.06152, 0.0927, 1.485), (0.04845, 0.07871, 1.715), (0.1174, 0.09411, 1.538), (0.1164, 0.02462, 1.479), (0.07957, -0.1108, 1.694), (0.08215, -0.1862, 1.502), (0.04245, -0.1923, 1.463), (-0.03347, -0.1787, 1.693), (-0.1164, 0.02462, 1.479), (-0.08215, -0.1862, 1.502), (-0.07957, -0.1108, 1.694), (-0.1043, 0.08611, 1.656), (0.06152, 0.0927, 1.485), (-0.04845, 0.07871, 1.715), (0.1043, 0.08611, 1.656), (0.09736, -0.1251, 1.465), (0.09455, 0.02398, 1.705), (0.07317, -0.1793, 1.623), (-0.04245, -0.1923, 1.463), (0.03347, -0.1787, 1.693), (0.0, -0.1167, 1.74), (0.0, 0.02874, 1.751), (0.05083, -0.0387, 1.743), (-0.05083, -0.0387, 1.743), (0.0, -0.1352, 1.434), (0.0, 0.02956, 1.442), (-0.06449, -0.05317, 1.437), (0.06449, -0.05317, 1.437), (-0.0424, -0.2272, 1.552), (0.0424, -0.2272, 1.552), (0.0, -0.2333, 1.497), (0.0, -0.2254, 1.628), (0.125, -0.1225, 1.56), (0.149, 0.03469, 1.584), (0.146, -0.04757, 1.511), (0.1323, -0.04087, 1.641), (0.0664, 0.1374, 1.602), (-0.0664, 0.1374, 1.602), (0.0, 0.1396, 1.537), (0.0, 0.1282, 1.67), (-0.149, 0.03469, 1.584), (-0.125, -0.1225, 1.56), (-0.146, -0.04757, 1.511), (-0.1323, -0.04087, 1.641), (-0.07462, -0.1708, 1.475), (-0.0619, -0.159, 1.673), (-0.1008, 0.0733, 1.499), (-0.08358, 0.06459, 1.694), (0.07462, -0.1708, 1.475), (0.0619, -0.159, 1.673), (0.1008, 0.0733, 1.499), (0.08358, 0.06459, 1.694), (-0.1171, -0.05114, 1.466), (-0.08424, -0.1881, 1.554), (-0.09663, -0.03914, 1.704), (-0.1202, 0.0995, 1.596), (0.0, 0.09924, 1.479), (0.0, 0.0848, 1.724), (0.1202, 0.0995, 1.596), (0.1171, -0.05114, 1.466), (0.09663, -0.03914, 1.704), (0.08424, -0.1881, 1.554), (0.0, -0.2, 1.459), (0.0, -0.1854, 1.7), (0.0, -0.0388, 1.756), (0.0, -0.0538, 1.427), (0.0, -0.2401, 1.552), (0.1511, -0.04373, 1.57), (0.0, 0.1496, 1.604), (-0.1511, -0.04373, 1.57)], [], [(0, 3, 4, 1), (1, 4, 36, 37), (3, 34, 35, 4), (4, 35, 65, 36), (0, 2, 5, 3), (3, 5, 33, 34), (2, 39, 40, 5), (5, 40, 67, 33), (6, 9, 10, 7), (7, 10, 40, 39), (9, 42, 43, 10), (10, 43, 67, 40), (6, 8, 11, 9), (9, 11, 41, 42), (8, 48, 49, 11), (11, 49, 71, 41), (12, 15, 16, 13), (13, 16, 49, 48), (15, 51, 52, 16), (16, 52, 71, 49), (12, 14, 17, 15), (15, 17, 50, 51), (14, 57, 58, 17), (17, 58, 69, 50), (18, 21, 22, 19), (19, 22, 58, 57), (21, 60, 61, 22), (22, 61, 69, 58), (18, 20, 23, 21), (21, 23, 59, 60), (20, 37, 36, 23), (23, 36, 65, 59), (24, 28, 29, 25), (25, 29, 43, 42), (28, 34, 33, 29), (29, 33, 67, 43), (24, 25, 30, 26), (26, 30, 52, 51), (25, 42, 41, 30), (30, 41, 71, 52), (24, 26, 31, 27), (27, 31, 61, 60), (26, 51, 50, 31), (31, 50, 69, 61), (24, 27, 32, 28), (28, 32, 35, 34), (27, 60, 59, 32), (32, 59, 65, 35), (20, 18, 54, 47), (14, 12, 62, 55), (39, 2, 68, 45), (13, 48, 44, 56), (7, 39, 45, 64), (0, 1, 70, 72), (1, 37, 46, 70), (2, 0, 72, 68), (57, 14, 55, 38), (19, 57, 38, 53), (48, 8, 63, 44), (12, 13, 56, 62), (6, 7, 64, 66), (18, 19, 53, 54), (8, 6, 66, 63), (37, 20, 47, 46), (73, 74, 77, 75), (74, 97, 98, 77), (73, 75, 78, 76), (76, 78, 99, 100), (79, 80, 83, 81), (80, 100, 99, 83), (79, 81, 84, 82), (82, 84, 101, 102), (85, 86, 89, 87), (86, 102, 101, 89), (85, 87, 90, 88), (88, 90, 103, 104), (91, 92, 95, 93), (92, 104, 103, 95), (91, 93, 96, 94), (94, 96, 98, 97), (91, 175, 176, 92), (94, 177, 175, 91), (73, 162, 163, 74), (80, 168, 166, 100), (76, 165, 162, 73), (79, 167, 168, 80), (85, 171, 172, 86), (86, 172, 170, 102), (97, 164, 177, 94), (92, 176, 174, 104), (88, 173, 171, 85), (82, 169, 167, 79), (74, 163, 164, 97), (100, 166, 165, 76), (104, 174, 173, 88), (102, 170, 169, 82), (105, 109, 108, 106), (106, 108, 111, 107), (109, 114, 110, 108), (108, 110, 159, 111), (105, 112, 115, 109), (109, 115, 117, 114), (112, 113, 116, 115), (115, 116, 158, 117), (118, 121, 120, 119), (119, 120, 116, 113), (121, 125, 122, 120), (120, 122, 158, 116), (118, 123, 126, 121), (121, 126, 128, 125), (123, 124, 127, 126), (126, 127, 160, 128), (129, 132, 131, 130), (130, 131, 127, 124), (132, 136, 133, 131), (131, 133, 160, 127), (129, 134, 137, 132), (132, 137, 139, 136), (134, 135, 138, 137), (137, 138, 161, 139), (140, 143, 142, 141), (141, 142, 138, 135), (143, 146, 144, 142), (142, 144, 161, 138), (140, 145, 147, 143), (143, 147, 148, 146), (145, 107, 111, 147), (147, 111, 159, 148), (149, 152, 151, 150), (150, 151, 122, 125), (152, 114, 117, 151), (151, 117, 158, 122), (149, 150, 154, 153), (153, 154, 133, 136), (150, 125, 128, 154), (154, 128, 160, 133), (149, 153, 156, 155), (155, 156, 144, 146), (153, 136, 139, 156), (156, 139, 161, 144), (149, 155, 157, 152), (152, 157, 110, 114), (155, 146, 148, 157), (157, 148, 159, 110), (107, 145, 177, 164), (140, 141, 176, 175), (123, 118, 167, 169), (135, 134, 173, 174), (129, 130, 172, 171), (141, 135, 174, 176), (112, 105, 162, 165), (124, 123, 169, 170), (118, 119, 168, 167), (130, 124, 170, 172), (113, 112, 165, 166), (105, 106, 163, 162), (119, 113, 166, 168), (106, 107, 164, 163), (145, 140, 175, 177), (134, 129, 171, 173), (178, 217, 230, 191), (178, 191, 219, 192), (178, 192, 221, 210), (178, 210, 231, 217), (179, 216, 232, 211), (179, 211, 225, 198), (179, 198, 223, 212), (179, 212, 233, 216), (180, 215, 234, 213), (180, 213, 229, 201), (180, 201, 219, 191), (180, 191, 230, 215), (181, 207, 226, 202), (181, 202, 224, 197), (181, 197, 222, 200), (181, 200, 228, 207), (182, 206, 227, 203), (182, 203, 221, 192), (182, 192, 219, 201), (182, 201, 229, 206), (183, 198, 225, 195), (183, 195, 227, 206), (183, 206, 229, 205), (183, 205, 223, 198), (184, 190, 220, 194), (184, 194, 226, 207), (184, 207, 228, 204), (184, 204, 218, 190), (185, 214, 233, 212), (185, 212, 223, 205), (185, 205, 229, 213), (185, 213, 234, 214), (186, 200, 222, 199), (186, 199, 233, 214), (186, 214, 234, 208), (186, 208, 228, 200), (187, 204, 228, 208), (187, 208, 234, 215), (187, 215, 230, 209), (187, 209, 218, 204), (188, 197, 224, 196), (188, 196, 232, 216), (188, 216, 233, 199), (188, 199, 222, 197), (189, 190, 218, 209), (189, 209, 230, 217), (189, 217, 231, 193), (189, 193, 220, 190), (259, 236, 238, 289), (289, 238, 240, 290), (290, 240, 242, 260), (260, 242, 244, 291), (291, 244, 246, 292), (292, 246, 248, 261), (261, 248, 250, 262), (262, 250, 252, 263), (263, 252, 254, 293), (293, 254, 256, 294), (254, 252, 273, 274), (294, 256, 258, 264), (264, 258, 236, 259), (247, 249, 284, 283), (257, 264, 259, 235), (255, 294, 264, 257), (253, 293, 294, 255), (251, 263, 293, 253), (249, 262, 263, 251), (247, 261, 262, 249), (245, 292, 261, 247), (243, 291, 292, 245), (241, 260, 291, 243), (239, 290, 260, 241), (237, 289, 290, 239), (235, 259, 289, 237), (266, 265, 276, 275, 274, 273, 272, 271, 270, 269, 268, 267), (252, 250, 272, 273), (250, 248, 271, 272), (248, 246, 270, 271), (246, 244, 269, 270), (244, 242, 268, 269), (236, 258, 276, 265), (238, 236, 265, 266), (242, 240, 267, 268), (258, 256, 275, 276), (240, 238, 266, 267), (256, 254, 274, 275), (277, 278, 279, 280, 281, 282, 283, 284, 285, 286, 287, 288), (245, 247, 283, 282), (243, 245, 282, 281), (241, 243, 281, 280), (257, 235, 277, 288), (235, 237, 278, 277), (239, 241, 280, 279), (255, 257, 288, 287), (237, 239, 279, 278), (253, 255, 287, 286), (251, 253, 286, 285), (249, 251, 285, 284), (295, 308, 307), (296, 308, 310), (295, 307, 312), (295, 312, 314), (295, 314, 311), (296, 310, 317), (297, 309, 319), (298, 313, 321), (299, 315, 323), (300, 316, 325), (296, 317, 320), (297, 319, 322), (298, 321, 324), (299, 323, 326), (300, 325, 318), (301, 327, 332), (302, 328, 334), (303, 329, 335), (304, 330, 336), (305, 331, 333), (333, 336, 306), (333, 331, 336), (331, 304, 336), (336, 335, 306), (336, 330, 335), (330, 303, 335), (335, 334, 306), (335, 329, 334), (329, 302, 334), (334, 332, 306), (334, 328, 332), (328, 301, 332), (332, 333, 306), (332, 327, 333), (327, 305, 333), (318, 331, 305), (318, 325, 331), (325, 304, 331), (326, 330, 304), (326, 323, 330), (323, 303, 330), (324, 329, 303), (324, 321, 329), (321, 302, 329), (322, 328, 302), (322, 319, 328), (319, 301, 328), (320, 327, 301), (320, 317, 327), (317, 305, 327), (325, 326, 304), (325, 316, 326), (316, 299, 326), (323, 324, 303), (323, 315, 324), (315, 298, 324), (321, 322, 302), (321, 313, 322), (313, 297, 322), (319, 320, 301), (319, 309, 320), (309, 296, 320), (317, 318, 305), (317, 310, 318), (310, 300, 318), (311, 316, 300), (311, 314, 316), (314, 299, 316), (314, 315, 299), (314, 312, 315), (312, 298, 315), (312, 313, 298), (312, 307, 313), (307, 297, 313), (310, 311, 300), (310, 308, 311), (308, 295, 311), (307, 309, 297), (307, 308, 309), (308, 296, 309), (353, 338, 340, 354), (354, 340, 342, 355), (355, 342, 344, 356), (356, 344, 346, 357), (357, 346, 348, 358), (358, 348, 350, 359), (340, 338, 352, 350, 348, 346, 344, 342), (359, 350, 352, 360), (360, 352, 338, 353), (337, 339, 341, 343, 345, 347, 349, 351), (351, 360, 353, 337), (349, 359, 360, 351), (347, 358, 359, 349), (345, 357, 358, 347), (343, 356, 357, 345), (341, 355, 356, 343), (339, 354, 355, 341), (337, 353, 354, 339), (363, 362, 429, 430), (361, 364, 427, 428), (370, 363, 430, 444), (362, 361, 428, 429), (367, 369, 368, 366), (365, 457, 427, 364), (370, 444, 369, 367), (366, 368, 457, 365), (412, 406, 374, 381), (410, 408, 376, 385), (402, 400, 372, 380), (416, 407, 375, 394), (418, 406, 372, 400), (404, 401, 379, 371), (401, 402, 380, 379), (407, 409, 386, 375), (409, 410, 385, 386), (405, 411, 382, 373), (411, 412, 381, 382), (397, 398, 392, 391), (394, 397, 391, 389), (415, 413, 390, 396), (417, 414, 389, 404), (398, 396, 390, 392), (385, 376, 396, 398), (408, 415, 396, 376), (375, 386, 397, 394), (386, 385, 398, 397), (414, 416, 394, 389), (405, 417, 404, 371), (391, 392, 402, 401), (389, 391, 401, 404), (413, 418, 400, 390), (392, 390, 400, 402), (388, 403, 418, 413), (373, 399, 417, 405), (387, 395, 416, 414), (378, 393, 415, 408), (399, 387, 414, 417), (393, 388, 413, 415), (379, 380, 412, 411), (371, 379, 411, 405), (384, 383, 410, 409), (377, 384, 409, 407), (403, 374, 406, 418), (395, 377, 407, 416), (383, 378, 408, 410), (380, 372, 406, 412), (443, 421, 420, 419), (471, 454, 422, 435), (595, 596, 426, 594), (594, 426, 425, 592), (430, 429, 432, 433), (428, 427, 458, 431), (444, 430, 446, 447), (429, 428, 431, 432), (432, 431, 419, 434), (433, 432, 434, 449), (431, 458, 443, 419), (425, 426, 445), (423, 424, 445), (426, 596, 445), (424, 425, 445), (421, 471, 435, 420), (440, 472, 438, 437), (434, 441, 436, 449), (441, 442, 439, 436), (442, 440, 437, 439), (435, 422, 440, 442), (420, 435, 442, 441), (419, 420, 441, 434), (422, 454, 472, 440), (446, 430, 433, 448), (448, 433, 449, 450), (443, 451, 452, 421), (471, 464, 453, 454), (592, 425, 424, 590), (369, 461, 460, 368), (457, 459, 458, 427), (444, 447, 473, 369), (368, 460, 459, 457), (460, 462, 451, 459), (461, 463, 462, 460), (459, 451, 443, 458), (597, 445, 456), (423, 445, 455), (456, 445, 596), (455, 445, 597), (421, 452, 464, 471), (468, 466, 438, 472), (462, 463, 465, 469), (469, 465, 467, 470), (470, 467, 466, 468), (464, 470, 468, 453), (452, 469, 470, 464), (451, 462, 469, 452), (453, 468, 472, 454), (473, 474, 461, 369), (474, 475, 463, 461), (492, 477, 479, 493), (493, 479, 481, 494), (494, 481, 483, 495), (495, 483, 485, 496), (496, 485, 487, 497), (497, 487, 489, 498), (481, 479, 607, 608), (498, 489, 491, 499), (499, 491, 477, 492), (476, 478, 480, 482, 484, 486, 488, 490), (490, 499, 492, 476), (488, 498, 499, 490), (486, 497, 498, 488), (484, 496, 497, 486), (482, 495, 496, 484), (480, 494, 495, 482), (478, 493, 494, 480), (476, 492, 493, 478), (500, 507, 506, 505, 504, 503, 502, 501), (508, 509, 510, 511, 512, 513, 514, 515), (517, 516, 515, 514), (519, 518, 513, 512), (521, 520, 511, 510), (523, 522, 509, 508), (516, 523, 508, 515), (518, 517, 514, 513), (520, 519, 512, 511), (522, 521, 510, 509), (531, 526, 521, 522), (530, 525, 519, 520), (529, 524, 517, 518), (528, 527, 523, 516), (527, 531, 522, 523), (526, 530, 520, 521), (525, 529, 518, 519), (524, 528, 516, 517), (532, 536, 528, 524), (533, 537, 529, 525), (534, 538, 530, 526), (535, 539, 531, 527), (536, 535, 527, 528), (537, 532, 524, 529), (538, 533, 525, 530), (539, 534, 526, 531), (547, 542, 534, 539), (546, 541, 533, 538), (545, 540, 532, 537), (544, 543, 535, 536), (543, 547, 539, 535), (542, 546, 538, 534), (541, 545, 537, 533), (540, 544, 536, 532), (506, 507, 544, 540), (504, 505, 545, 541), (502, 503, 546, 542), (500, 501, 547, 543), (507, 500, 543, 544), (505, 506, 540, 545), (503, 504, 541, 546), (501, 502, 542, 547), (581, 580, 562, 561), (583, 582, 560, 559), (585, 584, 558, 557), (580, 586, 563, 562), (582, 581, 561, 560), (584, 583, 559, 558), (587, 585, 557, 556), (586, 587, 556, 563), (549, 548, 564, 565), (548, 555, 571, 564), (554, 553, 569, 570), (552, 551, 567, 568), (550, 549, 565, 566), (555, 554, 570, 571), (553, 552, 568, 569), (551, 550, 566, 567), (559, 560, 576, 575), (557, 558, 574, 573), (562, 563, 579, 578), (560, 561, 577, 576), (558, 559, 575, 574), (556, 557, 573, 572), (563, 556, 572, 579), (561, 562, 578, 577), (555, 548, 587, 586), (548, 549, 585, 587), (550, 551, 583, 584), (552, 553, 581, 582), (554, 555, 586, 580), (549, 550, 584, 585), (551, 552, 582, 583), (553, 554, 580, 581), (590, 588, 598, 589), (592, 590, 589, 591), (594, 592, 591, 593), (595, 594, 593, 605), (590, 424, 423, 588), (595, 604, 456, 596), (604, 602, 597, 456), (602, 600, 455, 597), (600, 599, 598, 588), (602, 601, 599, 600), (604, 603, 601, 602), (595, 605, 603, 604), (600, 588, 423, 455), (363, 370, 605, 593), (370, 367, 603, 605), (367, 366, 601, 603), (366, 365, 599, 601), (365, 364, 598, 599), (364, 361, 589, 598), (361, 362, 591, 589), (362, 363, 593, 591), (609, 608, 615, 616), (487, 485, 610, 611), (477, 491, 613, 606), (479, 477, 606, 607), (483, 481, 608, 609), (489, 487, 611, 612), (485, 483, 609, 610), (491, 489, 612, 613), (608, 607, 614, 615), (613, 612, 618, 619), (612, 611, 617, 618), (619, 618, 621, 622), (618, 617, 620, 621), (616, 615, 621, 620), (615, 614, 622, 621), (606, 622, 614, 607), (613, 619, 622, 606), (609, 616, 620, 610), (617, 611, 610, 620), (625, 692, 691, 624), (623, 690, 689, 626), (632, 706, 692, 625), (624, 691, 690, 623), (629, 628, 630, 631), (627, 626, 689, 719), (632, 629, 631, 706), (628, 627, 719, 630), (674, 643, 636, 668), (672, 647, 638, 670), (664, 642, 634, 662), (678, 656, 637, 669), (680, 662, 634, 668), (666, 633, 641, 663), (663, 641, 642, 664), (669, 637, 648, 671), (671, 648, 647, 672), (667, 635, 644, 673), (673, 644, 643, 674), (659, 653, 654, 660), (656, 651, 653, 659), (677, 658, 652, 675), (679, 666, 651, 676), (660, 654, 652, 658), (647, 660, 658, 638), (670, 638, 658, 677), (637, 656, 659, 648), (648, 659, 660, 647), (676, 651, 656, 678), (667, 633, 666, 679), (653, 663, 664, 654), (651, 666, 663, 653), (675, 652, 662, 680), (654, 664, 662, 652), (650, 675, 680, 665), (635, 667, 679, 661), (649, 676, 678, 657), (640, 670, 677, 655), (661, 679, 676, 649), (655, 677, 675, 650), (641, 673, 674, 642), (633, 667, 673, 641), (646, 671, 672, 645), (639, 669, 671, 646), (665, 680, 668, 636), (657, 678, 669, 639), (645, 672, 670, 640), (642, 674, 668, 634), (705, 681, 682, 683), (733, 697, 684, 716), (857, 856, 688, 858), (856, 854, 687, 688), (692, 695, 694, 691), (690, 693, 720, 689), (706, 709, 708, 692), (691, 694, 693, 690), (694, 696, 681, 693), (695, 711, 696, 694), (693, 681, 705, 720), (687, 707, 688), (685, 707, 686), (688, 707, 858), (686, 707, 687), (683, 682, 697, 733), (702, 699, 700, 734), (696, 711, 698, 703), (703, 698, 701, 704), (704, 701, 699, 702), (697, 704, 702, 684), (682, 703, 704, 697), (681, 696, 703, 682), (684, 702, 734, 716), (708, 710, 695, 692), (710, 712, 711, 695), (705, 683, 714, 713), (733, 716, 715, 726), (854, 852, 686, 687), (631, 630, 722, 723), (719, 689, 720, 721), (706, 631, 735, 709), (630, 719, 721, 722), (722, 721, 713, 724), (723, 722, 724, 725), (721, 720, 705, 713), (859, 718, 707), (685, 717, 707), (718, 858, 707), (717, 859, 707), (683, 733, 726, 714), (730, 734, 700, 728), (724, 731, 727, 725), (731, 732, 729, 727), (732, 730, 728, 729), (726, 715, 730, 732), (714, 726, 732, 731), (713, 714, 731, 724), (715, 716, 734, 730), (735, 631, 723, 736), (736, 723, 725, 737), (754, 755, 741, 739), (755, 756, 743, 741), (756, 757, 745, 743), (757, 758, 747, 745), (758, 759, 749, 747), (759, 760, 751, 749), (743, 870, 869, 741), (760, 761, 753, 751), (761, 754, 739, 753), (738, 752, 750, 748, 746, 744, 742, 740), (752, 738, 754, 761), (750, 752, 761, 760), (748, 750, 760, 759), (746, 748, 759, 758), (744, 746, 758, 757), (742, 744, 757, 756), (740, 742, 756, 755), (738, 740, 755, 754), (762, 763, 764, 765, 766, 767, 768, 769), (770, 777, 776, 775, 774, 773, 772, 771), (779, 776, 777, 778), (781, 774, 775, 780), (783, 772, 773, 782), (785, 770, 771, 784), (778, 777, 770, 785), (780, 775, 776, 779), (782, 773, 774, 781), (784, 771, 772, 783), (793, 784, 783, 788), (792, 782, 781, 787), (791, 780, 779, 786), (790, 778, 785, 789), (789, 785, 784, 793), (788, 783, 782, 792), (787, 781, 780, 791), (786, 779, 778, 790), (794, 786, 790, 798), (795, 787, 791, 799), (796, 788, 792, 800), (797, 789, 793, 801), (798, 790, 789, 797), (799, 791, 786, 794), (800, 792, 787, 795), (801, 793, 788, 796), (809, 801, 796, 804), (808, 800, 795, 803), (807, 799, 794, 802), (806, 798, 797, 805), (805, 797, 801, 809), (804, 796, 800, 808), (803, 795, 799, 807), (802, 794, 798, 806), (768, 802, 806, 769), (766, 803, 807, 767), (764, 804, 808, 765), (762, 805, 809, 763), (769, 806, 805, 762), (767, 807, 802, 768), (765, 808, 803, 766), (763, 809, 804, 764), (843, 823, 824, 842), (845, 821, 822, 844), (847, 819, 820, 846), (842, 824, 825, 848), (844, 822, 823, 843), (846, 820, 821, 845), (849, 818, 819, 847), (848, 825, 818, 849), (811, 827, 826, 810), (810, 826, 833, 817), (816, 832, 831, 815), (814, 830, 829, 813), (812, 828, 827, 811), (817, 833, 832, 816), (815, 831, 830, 814), (813, 829, 828, 812), (821, 837, 838, 822), (819, 835, 836, 820), (824, 840, 841, 825), (822, 838, 839, 823), (820, 836, 837, 821), (818, 834, 835, 819), (825, 841, 834, 818), (823, 839, 840, 824), (817, 848, 849, 810), (810, 849, 847, 811), (812, 846, 845, 813), (814, 844, 843, 815), (816, 842, 848, 817), (811, 847, 846, 812), (813, 845, 844, 814), (815, 843, 842, 816), (852, 851, 860, 850), (854, 853, 851, 852), (856, 855, 853, 854), (857, 867, 855, 856), (852, 850, 685, 686), (857, 858, 718, 866), (866, 718, 859, 864), (864, 859, 717, 862), (862, 850, 860, 861), (864, 862, 861, 863), (866, 864, 863, 865), (857, 866, 865, 867), (862, 717, 685, 850), (625, 855, 867, 632), (632, 867, 865, 629), (629, 865, 863, 628), (628, 863, 861, 627), (627, 861, 860, 626), (626, 860, 851, 623), (623, 851, 853, 624), (624, 853, 855, 625), (871, 878, 877, 870), (749, 873, 872, 747), (739, 868, 875, 753), (741, 869, 868, 739), (745, 871, 870, 743), (751, 874, 873, 749), (747, 872, 871, 745), (753, 875, 874, 751), (870, 877, 876, 869), (875, 881, 880, 874), (874, 880, 879, 873), (881, 884, 883, 880), (880, 883, 882, 879), (878, 882, 883, 877), (877, 883, 884, 876), (868, 869, 876, 884), (875, 868, 884, 881), (871, 872, 882, 878), (879, 882, 872, 873), (909, 886, 888, 910), (910, 888, 890, 911), (911, 890, 892, 912), (912, 892, 894, 913), (913, 894, 896, 914), (914, 896, 898, 915), (888, 886, 900, 898, 896, 894, 892, 890), (915, 898, 900, 916), (916, 900, 886, 909), (885, 887, 889, 891, 893, 895, 897, 899), (899, 908, 901, 885), (897, 907, 908, 899), (895, 906, 907, 897), (893, 905, 906, 895), (891, 904, 905, 893), (889, 903, 904, 891), (887, 902, 903, 889), (885, 901, 902, 887), (908, 916, 909, 901), (907, 915, 916, 908), (906, 914, 915, 907), (905, 913, 914, 906), (904, 912, 913, 905), (903, 911, 912, 904), (902, 910, 911, 903), (901, 909, 910, 902), (941, 942, 920, 918), (942, 943, 922, 920), (943, 944, 924, 922), (944, 945, 926, 924), (945, 946, 928, 926), (946, 947, 930, 928), (920, 922, 924, 926, 928, 930, 932, 918), (947, 948, 932, 930), (948, 941, 918, 932), (917, 931, 929, 927, 925, 923, 921, 919), (931, 917, 933, 940), (929, 931, 940, 939), (927, 929, 939, 938), (925, 927, 938, 937), (923, 925, 937, 936), (921, 923, 936, 935), (919, 921, 935, 934), (917, 919, 934, 933), (940, 933, 941, 948), (939, 940, 948, 947), (938, 939, 947, 946), (937, 938, 946, 945), (936, 937, 945, 944), (935, 936, 944, 943), (934, 935, 943, 942), (933, 934, 942, 941), (966, 962, 952, 958), (965, 964, 954, 960), (960, 954, 950, 967), (961, 963, 953, 949), (964, 962, 950, 954), (953, 957, 949), (963, 969, 967, 953), (951, 958, 955), (961, 966, 958, 951), (949, 957, 966, 961), (955, 968, 969, 963), (956, 952, 962, 964), (951, 955, 963, 961), (959, 956, 964, 965), (957, 950, 962, 966), (958, 952, 968, 955), (967, 969, 965, 960), (969, 968, 959, 965), (968, 952, 956, 959), (967, 950, 957, 953), (1012, 1009, 994, 1010), (998, 996, 979, 980), (1000, 998, 980, 981), (1002, 1000, 981, 982), (1004, 1002, 982, 983), (1006, 1004, 983, 984), (996, 995, 978, 979), (1008, 1006, 984, 985), (995, 1008, 985, 978), (972, 973, 989, 988), (979, 978, 985, 984, 983, 982, 981, 980), (1011, 997, 999, 1013), (1014, 1001, 1003, 1015), (1017, 1007, 1009, 1012), (1015, 1003, 1005, 1016), (1013, 999, 1001, 1014), (1016, 1005, 1007, 1017), (986, 987, 988, 989, 990, 991, 992, 993), (975, 976, 992, 991), (973, 974, 990, 989), (976, 977, 993, 992), (971, 972, 988, 987), (974, 975, 991, 990), (977, 970, 986, 993), (970, 971, 987, 986), (997, 994, 995, 996), (999, 997, 996, 998), (1001, 999, 998, 1000), (1003, 1001, 1000, 1002), (1005, 1003, 1002, 1004), (1007, 1005, 1004, 1006), (1009, 1007, 1006, 1008), (994, 1009, 1008, 995), (1010, 994, 997, 1011), (970, 1010, 1011, 971), (975, 1016, 1017, 976), (972, 1013, 1014, 973), (974, 1015, 1016, 975), (976, 1017, 1012, 977), (973, 1014, 1015, 974), (971, 1011, 1013, 972), (977, 1012, 1010, 970), (1035, 1027, 1021, 1031), (1034, 1029, 1023, 1033), (1029, 1036, 1019, 1023), (1030, 1018, 1022, 1032), (1033, 1023, 1019, 1031), (1022, 1018, 1026), (1032, 1022, 1036, 1038), (1020, 1024, 1027), (1030, 1020, 1027, 1035), (1018, 1030, 1035, 1026), (1024, 1032, 1038, 1037), (1025, 1033, 1031, 1021), (1020, 1030, 1032, 1024), (1028, 1034, 1033, 1025), (1026, 1035, 1031, 1019), (1027, 1024, 1037, 1021), (1036, 1029, 1034, 1038), (1038, 1034, 1028, 1037), (1037, 1028, 1025, 1021), (1036, 1022, 1026, 1019), (1081, 1079, 1063, 1078), (1067, 1049, 1048, 1065), (1069, 1050, 1049, 1067), (1071, 1051, 1050, 1069), (1073, 1052, 1051, 1071), (1075, 1053, 1052, 1073), (1065, 1048, 1047, 1064), (1077, 1054, 1053, 1075), (1064, 1047, 1054, 1077), (1041, 1057, 1058, 1042), (1048, 1049, 1050, 1051, 1052, 1053, 1054, 1047), (1080, 1082, 1068, 1066), (1083, 1084, 1072, 1070), (1086, 1081, 1078, 1076), (1084, 1085, 1074, 1072), (1082, 1083, 1070, 1068), (1085, 1086, 1076, 1074), (1055, 1062, 1061, 1060, 1059, 1058, 1057, 1056), (1044, 1060, 1061, 1045), (1042, 1058, 1059, 1043), (1045, 1061, 1062, 1046), (1040, 1056, 1057, 1041), (1043, 1059, 1060, 1044), (1046, 1062, 1055, 1039), (1039, 1055, 1056, 1040), (1066, 1065, 1064, 1063), (1068, 1067, 1065, 1066), (1070, 1069, 1067, 1068), (1072, 1071, 1069, 1070), (1074, 1073, 1071, 1072), (1076, 1075, 1073, 1074), (1078, 1077, 1075, 1076), (1063, 1064, 1077, 1078), (1079, 1080, 1066, 1063), (1039, 1040, 1080, 1079), (1044, 1045, 1086, 1085), (1041, 1042, 1083, 1082), (1043, 1044, 1085, 1084), (1045, 1046, 1081, 1086), (1042, 1043, 1084, 1083), (1040, 1041, 1082, 1080), (1046, 1039, 1079, 1081), (1087, 1155, 1184, 1158), (1087, 1158, 1169, 1113), (1087, 1113, 1162, 1126), (1087, 1126, 1170, 1155), (1088, 1151, 1183, 1154), (1088, 1154, 1172, 1116), (1088, 1116, 1166, 1129), (1088, 1129, 1173, 1151), (1089, 1147, 1182, 1150), (1089, 1150, 1175, 1119), (1089, 1119, 1164, 1132), (1089, 1132, 1176, 1147), (1090, 1143, 1181, 1146), (1090, 1146, 1178, 1122), (1090, 1122, 1160, 1112), (1090, 1112, 1168, 1143), (1091, 1139, 1180, 1142), (1091, 1142, 1174, 1130), (1091, 1130, 1163, 1121), (1091, 1121, 1177, 1139), (1092, 1135, 1179, 1138), (1092, 1138, 1169, 1125), (1092, 1125, 1160, 1122), (1092, 1122, 1178, 1135), (1093, 1119, 1175, 1137), (1093, 1137, 1179, 1135), (1093, 1135, 1178, 1134), (1093, 1134, 1164, 1119), (1094, 1131, 1166, 1116), (1094, 1116, 1172, 1136), (1094, 1136, 1179, 1137), (1094, 1137, 1175, 1131), (1095, 1136, 1172, 1128), (1095, 1128, 1162, 1113), (1095, 1113, 1169, 1138), (1095, 1138, 1179, 1136), (1096, 1111, 1167, 1141), (1096, 1141, 1180, 1139), (1096, 1139, 1177, 1133), (1096, 1133, 1159, 1111), (1097, 1123, 1161, 1115), (1097, 1115, 1171, 1140), (1097, 1140, 1180, 1141), (1097, 1141, 1167, 1123), (1098, 1140, 1171, 1127), (1098, 1127, 1165, 1118), (1098, 1118, 1174, 1142), (1098, 1142, 1180, 1140), (1099, 1133, 1177, 1145), (1099, 1145, 1181, 1143), (1099, 1143, 1168, 1124), (1099, 1124, 1159, 1133), (1100, 1121, 1163, 1120), (1100, 1120, 1176, 1144), (1100, 1144, 1181, 1145), (1100, 1145, 1177, 1121), (1101, 1144, 1176, 1132), (1101, 1132, 1164, 1134), (1101, 1134, 1178, 1146), (1101, 1146, 1181, 1144), (1102, 1130, 1174, 1149), (1102, 1149, 1182, 1147), (1102, 1147, 1176, 1120), (1102, 1120, 1163, 1130), (1103, 1118, 1165, 1117), (1103, 1117, 1173, 1148), (1103, 1148, 1182, 1149), (1103, 1149, 1174, 1118), (1104, 1148, 1173, 1129), (1104, 1129, 1166, 1131), (1104, 1131, 1175, 1150), (1104, 1150, 1182, 1148), (1105, 1127, 1171, 1153), (1105, 1153, 1183, 1151), (1105, 1151, 1173, 1117), (1105, 1117, 1165, 1127), (1106, 1115, 1161, 1114), (1106, 1114, 1170, 1152), (1106, 1152, 1183, 1153), (1106, 1153, 1171, 1115), (1107, 1152, 1170, 1126), (1107, 1126, 1162, 1128), (1107, 1128, 1172, 1154), (1107, 1154, 1183, 1152), (1108, 1123, 1167, 1157), (1108, 1157, 1184, 1155), (1108, 1155, 1170, 1114), (1108, 1114, 1161, 1123), (1109, 1111, 1159, 1124), (1109, 1124, 1168, 1156), (1109, 1156, 1184, 1157), (1109, 1157, 1167, 1111), (1110, 1156, 1168, 1112), (1110, 1112, 1160, 1125), (1110, 1125, 1169, 1158), (1110, 1158, 1184, 1156)])
me_cube_035.polygons.foreach_set('use_smooth', [True] * 1090)
_k = set([(361, 428), (361, 589), (365, 457), (365, 599), (419, 420), (419, 431), (419, 443), (420, 435), (422, 435), (422, 454), (424, 445), (424, 590), (428, 431), (443, 451), (445, 455), (451, 452), (451, 459), (452, 464), (453, 454), (453, 464), (455, 600), (457, 459), (548, 549), (548, 555), (549, 550), (550, 551), (551, 552), (552, 553), (553, 554), (554, 555), (556, 557), (556, 563), (557, 558), (558, 559), (559, 560), (560, 561), (561, 562), (562, 563), (589, 590), (599, 600), (623, 690), (623, 851), (627, 719), (627, 861), (681, 682), (681, 693), (681, 705), (682, 697), (684, 697), (684, 716), (686, 707), (686, 852), (690, 693), (705, 713), (707, 717), (713, 714), (713, 721), (714, 726), (715, 716), (715, 726), (717, 862), (719, 721), (810, 811), (810, 817), (811, 812), (812, 813), (813, 814), (814, 815), (815, 816), (816, 817), (818, 819), (818, 825), (819, 820), (820, 821), (821, 822), (822, 823), (823, 824), (824, 825), (851, 852), (861, 862)])
me_cube_035.attributes.new('sharp_edge', 'BOOLEAN', 'EDGE').data.foreach_set('value', [ (min(e.vertices), max(e.vertices)) in _k for e in me_cube_035.edges])
me_cube_035.use_remesh_preserve_volume = False
me_cube_035.use_remesh_preserve_attributes = False
me_cube_035.use_mirror_vertex_groups = False
me_cube_035.use_paint_bone_selection = False
me_cube_035.use_paint_mask = True
me_cube_035.update()
me_plane = bpy.data.meshes.new('Plane')
me_plane.from_pydata([(-0.6451, -1.672, 1.256), (-0.3054, -0.8915, 1.256), (-0.4317, -0.7881, 1.238), (-0.9493, -1.464, 1.242), (-0.5674, -0.6549, 1.211), (-1.226, -1.194, 1.2), (-0.636, -0.5034, 1.17), (-1.44, -0.7779, 1.11), (-0.668, -0.3267, 1.143), (-1.502, -0.3043, 0.9719), (-0.09562, -1.779, 1.256), (-0.09643, -0.9276, 1.256), (0.6304, -1.595, 1.256), (0.1953, -0.8631, 1.256), (1.586, -0.1189, 1.256), (0.7394, -0.02574, 1.256), (1.586, 0.4946, 1.256), (0.7344, 0.4733, 1.256), (1.47, -0.693, 1.256), (1.159, -1.222, 1.256), (0.4796, -0.6701, 1.256), (0.6582, -0.393, 1.256)], [], [(1, 2, 3, 0), (2, 4, 5, 3), (4, 6, 7, 5), (6, 8, 9, 7), (1, 0, 10, 11), (11, 10, 12, 13), (21, 18, 14, 15), (15, 14, 16, 17), (20, 19, 18, 21), (13, 12, 19, 20)])
me_plane.use_remesh_preserve_volume = False
me_plane.use_remesh_preserve_attributes = False
me_plane.use_mirror_vertex_groups = False
me_plane.update()
arm_armature = bpy.data.armatures.new('Armature')  # bones are not reproduced

# ---- objects
ob_cube_033 = bpy.data.objects.new('Cube.033', me_cube_035)
ob_armature = bpy.data.objects.new('Armature', arm_armature)
ob_plane = bpy.data.objects.new('Plane', me_plane)
ob_empty = bpy.data.objects.new('Empty', None)
ob_camera = bpy.data.objects.new('Camera', cam_camera)

# ---- transforms, parenting, visibility, modifiers, constraints
ob_cube_033.parent = ob_armature
ob_cube_033.location = (0.0, 0.0, 0.0)
ob_cube_033.lineart.crease_threshold = 0.0
_vg = ob_cube_033.vertex_groups.new(name='Root')
for _i, _w in zip([548, 549, 550, 551, 552, 553, 554, 555, 556, 557, 558, 559, 560, 561, 562, 563, 564, 565, 566, 567, 568, 569, 570, 571, 572, 573, 574, 575, 576, 577, 578, 579, 580, 581, 582, 583, 584, 585, 586, 587, 810, 811, 812, 813, 814, 815, 816, 817, 818, 819, 820, 821, 822, 823, 824, 825, 826, 827, 828, 829, 830, 831, 832, 833, 834, 835, 836, 837, 838, 839, 840, 841, 842, 843, 844, 845, 846, 847, 848, 849], [0.1515, 0.1336, 0.1553, 0.2234, 0.3085, 0.4001, 0.3172, 0.2148, 0.1413, 0.1185, 0.1434, 0.2291, 0.3684, 0.7181, 0.5743, 0.2426, 0.1203, 0.1104, 0.1337, 0.1859, 0.2401, 0.269, 0.2119, 0.1608, 0.04397, 0.07613, 0.1078, 0.1809, 0.2689, 0.3549, 0.2829, 0.1477, 0.4747, 0.7014, 0.3896, 0.2427, 0.1595, 0.1355, 0.255, 0.1595, 0.1515, 0.1336, 0.1553, 0.2234, 0.3085, 0.4001, 0.3172, 0.2148, 0.1413, 0.1185, 0.1434, 0.2291, 0.3684, 0.7181, 0.5743, 0.2426, 0.1203, 0.1104, 0.1337, 0.1859, 0.2401, 0.269, 0.2119, 0.1608, 0.04397, 0.07613, 0.1078, 0.1809, 0.2689, 0.3549, 0.2829, 0.1477, 0.4747, 0.7014, 0.3896, 0.2427, 0.1595, 0.1355, 0.255, 0.1595]): _vg.add([_i], _w, 'REPLACE')
_vg = ob_cube_033.vertex_groups.new(name='Back')
for _i, _w in zip([0, 1, 2, 4, 5, 6, 7, 8, 9, 10, 11, 12, 13, 14, 16, 17, 18, 19, 20, 21, 22, 23, 24, 25, 26, 27, 28, 29, 30, 31, 32, 33, 34, 35, 36, 37, 38, 39, 40, 41, 42, 43, 44, 45, 46, 47, 48, 49, 50, 51, 52, 53, 54, 55, 56, 57, 58, 59, 60, 61, 62, 63, 64, 65, 66, 67, 68, 69, 70, 71, 72, 73, 74, 75, 77, 78, 79, 80, 82, 85, 87, 88, 89, 90, 91, 92, 93, 94, 95, 96, 97, 98, 99, 100, 101, 102, 103, 104, 105, 106, 107, 108, 109, 110, 111, 112, 113, 114, 115, 116, 117, 118, 119, 120, 121, 122, 123, 124, 125, 126, 127, 128, 129, 130, 131, 132, 133, 134, 135, 136, 137, 138, 139, 140, 141, 142, 143, 144, 145, 146, 147, 148, 149, 150, 151, 152, 153, 154, 155, 156, 157, 158, 159, 160, 161, 162, 163, 164, 165, 166, 167, 168, 169, 170, 171, 172, 173, 174, 175, 176, 177], [0.03912, 0.2082, 0.1032, 0.1748, 0.08622, 0.5845, 0.5243, 0.5245, 0.6331, 0.552, 0.552, 0.04171, 0.1005, 0.2138, 0.08578, 0.1761, 0.7881, 0.727, 0.726, 0.7801, 0.7201, 0.7195, 0.7079, 0.6732, 0.5935, 0.738, 0.5934, 0.5732, 0.5732, 0.6516, 0.6514, 0.2195, 0.1518, 0.316, 0.4935, 0.5033, 0.6822, 0.3542, 0.2772, 0.5072, 0.6265, 0.5072, 0.6732, 0.67, 0.6793, 0.751, 0.3537, 0.277, 0.3165, 0.1519, 0.2194, 0.7523, 0.7791, 0.6043, 0.5981, 0.5061, 0.495, 0.7056, 0.7638, 0.7059, 0.5669, 0.7383, 0.7363, 0.5502, 0.764, 0.3086, 0.5946, 0.5509, 0.6, 0.3085, 0.5627, 0.03956, 0.1907, 0.08777, 0.1733, 0.03968, 0.01386, 0.01451, 0.01199, 0.02569, 0.07616, 0.1545, 0.02786, 0.1514, 0.3637, 0.3259, 0.316, 0.3397, 0.287, 0.2978, 0.2507, 0.2404, 0.008005, 0.005876, 0.002008, 6.295e-05, 0.2219, 0.2274, 0.3298, 0.4587, 0.5305, 0.4647, 0.3827, 0.4899, 0.5282, 0.2878, 0.317, 0.4265, 0.3619, 0.377, 0.4488, 0.3347, 0.3291, 0.3983, 0.4136, 0.4957, 0.3246, 0.3048, 0.5351, 0.3928, 0.3633, 0.4892, 0.2674, 0.2582, 0.3331, 0.3308, 0.4269, 0.3395, 0.4653, 0.391, 0.3847, 0.4738, 0.4414, 0.5787, 0.5421, 0.5424, 0.5818, 0.5494, 0.5698, 0.6097, 0.5674, 0.5721, 1.0, 0.7977, 0.6356, 0.4111, 0.3998, 0.6278, 0.7437, 0.5396, 0.5613, 0.444, 0.5322, 0.4305, 0.4893, 0.2611, 0.4655, 0.5409, 0.1988, 0.1944, 0.1917, 0.1932, 0.1888, 0.1828, 0.1949, 0.1719, 0.2814, 0.4689, 0.5872, 0.5527, 0.5801]): _vg.add([_i], _w, 'REPLACE')
_vg = ob_cube_033.vertex_groups.new(name='Back1')
for _i, _w in zip([73, 74, 75, 76, 77, 78, 79, 80, 81, 82, 83, 84, 85, 86, 87, 88, 89, 90, 91, 92, 93, 94, 95, 96, 97, 98, 99, 100, 101, 102, 103, 104, 105, 106, 107, 108, 109, 110, 111, 112, 113, 114, 115, 116, 117, 118, 119, 120, 121, 122, 123, 124, 125, 126, 127, 128, 129, 130, 131, 132, 133, 134, 135, 136, 137, 138, 139, 140, 141, 142, 143, 144, 145, 146, 147, 148, 150, 151, 152, 153, 154, 155, 156, 157, 158, 159, 160, 161, 162, 163, 164, 165, 166, 167, 168, 169, 170, 171, 172, 173, 174, 175, 176, 177], [0.01608, 0.06797, 0.04064, 0.01083, 0.06036, 0.03491, 0.09559, 0.09204, 0.06229, 0.09222, 0.05973, 0.06026, 0.03872, 0.01224, 0.05947, 0.1088, 0.04591, 0.08597, 0.08731, 0.0949, 0.08474, 0.07864, 0.08994, 0.07699, 0.0661, 0.06788, 0.05106, 0.07081, 0.05267, 0.07001, 0.09033, 0.09534, 0.3314, 0.1962, 0.131, 0.1903, 0.2754, 0.1598, 0.1363, 0.421, 0.4804, 0.205, 0.3514, 0.4071, 0.2711, 0.5185, 0.5084, 0.4266, 0.4294, 0.3185, 0.5131, 0.4928, 0.3102, 0.4323, 0.421, 0.3252, 0.3951, 0.4514, 0.3809, 0.3283, 0.2934, 0.3168, 0.1975, 0.2411, 0.2714, 0.1917, 0.209, 0.1063, 0.1344, 0.1383, 0.1121, 0.137, 0.1059, 0.1078, 0.1128, 0.1139, 0.1095, 0.1584, 0.07971, 0.09125, 0.1663, 0.06787, 0.1265, 0.1045, 0.3328, 0.1341, 0.3466, 0.1777, 0.3923, 0.186, 0.1156, 0.4944, 0.5575, 0.6106, 0.5955, 0.6003, 0.57, 0.4604, 0.5222, 0.3719, 0.1893, 0.09432, 0.1211, 0.0927]): _vg.add([_i], _w, 'REPLACE')
_vg = ob_cube_033.vertex_groups.new(name='Back2')
for _i, _w in zip([73, 74, 75, 76, 77, 78, 79, 80, 81, 82, 83, 84, 85, 86, 87, 88, 89, 90, 91, 92, 93, 94, 95, 96, 97, 98, 99, 100, 101, 102, 103, 104, 112, 113, 116, 118, 119, 120, 121, 122, 123, 124, 125, 126, 127, 128, 130, 158, 160, 165, 166, 167, 168, 169, 170, 172, 178, 179, 180, 181, 182, 183, 184, 185, 186, 187, 188, 189, 190, 191, 192, 193, 194, 195, 196, 197, 198, 199, 200, 201, 202, 203, 204, 205, 206, 207, 208, 209, 210, 211, 212, 213, 214, 215, 216, 217, 218, 219, 220, 221, 222, 223, 224, 225, 226, 227, 228, 229, 230, 231, 232, 233, 234, 235, 236, 237, 238, 239, 240, 241, 242, 243, 244, 245, 246, 247, 248, 249, 250, 251, 252, 253, 254, 255, 256, 257, 258, 259, 260, 261, 262, 263, 264, 265, 266, 267, 268, 269, 270, 271, 272, 273, 274, 275, 276, 277, 278, 279, 280, 281, 282, 283, 284, 285, 286, 287, 288, 289, 290, 291, 292, 293, 294, 1087, 1088, 1091, 1096, 1097, 1098, 1102, 1103, 1104, 1105, 1106, 1107, 1108, 1109, 1111, 1113, 1114, 1115, 1116, 1117, 1118, 1123, 1126, 1127, 1128, 1129, 1130, 1131, 1140, 1141, 1142, 1147, 1148, 1149, 1150, 1151, 1152, 1153, 1154, 1155, 1156, 1157, 1158, 1159, 1161, 1162, 1163, 1165, 1166, 1167, 1170, 1171, 1172, 1173, 1174, 1180, 1182, 1183, 1184], [0.1998, 0.1998, 0.2853, 0.2023, 0.3572, 0.2165, 0.2551, 0.2473, 0.6484, 0.2473, 0.5336, 0.5336, 0.1998, 0.2023, 0.2853, 0.1998, 0.2165, 0.3572, 0.1962, 0.1998, 0.3556, 0.1998, 0.3556, 0.3556, 0.1998, 0.3558, 0.359, 0.2171, 0.359, 0.2171, 0.3558, 0.1998, 0.004047, 0.02837, 0.01913, 0.06368, 0.05754, 0.04162, 0.04827, 0.01367, 0.05711, 0.02748, 0.01571, 0.04105, 0.0184, 0.01331, 0.002819, 0.007887, 0.007333, 0.01451, 0.07751, 0.1091, 0.1027, 0.1027, 0.07751, 0.01451, 0.2174, 0.2174, 0.2174, 0.2174, 0.2174, 0.2174, 0.2174, 0.2174, 0.2174, 0.2174, 0.2174, 0.2174, 0.2174, 0.2174, 0.2174, 0.2174, 0.2174, 0.2174, 0.2174, 0.2174, 0.2174, 0.2174, 0.2174, 0.2174, 0.2174, 0.2174, 0.2174, 0.2174, 0.2174, 0.2174, 0.2174, 0.2174, 0.2174, 0.2174, 0.2174, 0.2174, 0.2174, 0.2174, 0.2174, 0.2174, 0.2174, 0.2174, 0.2174, 0.2174, 0.2174, 0.2174, 0.2174, 0.2174, 0.2174, 0.2174, 0.2174, 0.2174, 0.2174, 0.2174, 0.2174, 0.2174, 0.2174, 0.474, 0.6274, 0.4472, 0.6089, 0.392, 0.5724, 0.284, 0.4183, 0.2629, 0.3094, 0.2497, 0.25, 0.2455, 0.2303, 0.2576, 0.2531, 0.2794, 0.3134, 0.3081, 0.4254, 0.4067, 0.5786, 0.4543, 0.6104, 0.5383, 0.3408, 0.2405, 0.2575, 0.2962, 0.5179, 0.7425, 0.7039, 0.6734, 0.4494, 0.3147, 0.245, 0.2002, 0.2455, 0.3184, 0.4551, 0.6707, 0.7016, 0.4245, 0.3977, 0.3273, 0.2005, 0.2356, 0.2463, 0.2482, 0.2552, 0.256, 0.235, 0.3471, 0.4066, 0.513, 0.4506, 0.2852, 0.2524, 0.3576, 0.4623, 0.07209, 0.1436, 0.0003474, 0.0003474, 0.1496, 0.1496, 0.02068, 0.1895, 0.07209, 0.6462, 0.6462, 0.1436, 0.1895, 0.02068, 0.01454, 0.01874, 0.4801, 0.7048, 0.0534, 0.4801, 0.192, 0.192, 0.1382, 0.7048, 0.0534, 0.1382, 0.01454, 0.01874, 0.1165, 0.03954, 0.03954, 0.004622, 0.1263, 0.06737, 0.01672, 0.3445, 0.3445, 0.7168, 0.1346, 0.1263, 0.004622, 0.06737, 0.01672, 0.0005339, 0.5359, 0.06495, 0.0005339, 0.5359, 0.06495, 0.06175, 0.2559, 0.8502, 0.04264, 0.2559, 0.06175, 0.01357, 0.056, 0.3238, 0.056]): _vg.add([_i], _w, 'REPLACE')
_vg = ob_cube_033.vertex_groups.new(name='ArmUpper.L')
for _i, _w in zip([0, 1, 2, 4, 5, 6, 7, 8, 9, 10, 11, 18, 20, 21, 23, 24, 25, 28, 29, 32, 35, 36, 37, 39, 40, 41, 42, 43, 45, 46, 47, 54, 59, 63, 64, 65, 66, 67, 68, 70, 72, 73, 74, 75, 76, 77, 78, 79, 80, 81, 82, 83, 84, 85, 86, 87, 88, 89, 90, 91, 92, 93, 94, 95, 96, 97, 98, 99, 100, 101, 102, 103, 104, 105, 106, 107, 108, 109, 110, 111, 112, 113, 114, 115, 116, 117, 118, 119, 120, 121, 122, 123, 124, 125, 126, 127, 128, 129, 130, 131, 132, 133, 134, 135, 136, 137, 138, 139, 140, 141, 142, 143, 144, 145, 146, 147, 148, 149, 150, 151, 152, 153, 154, 155, 156, 157, 158, 159, 160, 161, 162, 163, 164, 165, 166, 167, 168, 169, 170, 171, 172, 173, 174, 175, 176, 177, 178, 180, 181, 182, 183, 184, 185, 186, 187, 189, 190, 191, 192, 194, 197, 198, 199, 200, 201, 204, 205, 206, 207, 208, 209, 212, 213, 214, 215, 217, 218, 219, 220, 222, 223, 228, 229, 230, 233, 234, 235, 236, 237, 238, 239, 240, 241, 242, 243, 244, 245, 246, 247, 248, 249, 250, 251, 252, 253, 254, 255, 256, 257, 258, 259, 260, 261, 262, 263, 264, 265, 266, 267, 268, 269, 270, 271, 272, 273, 274, 275, 276, 277, 278, 279, 280, 281, 282, 283, 284, 285, 286, 287, 288, 289, 290, 291, 292, 293, 294, 295, 298, 299, 300, 303, 311, 312, 314, 315, 316, 323, 324, 326, 329, 330, 337, 338, 340, 347, 348, 349, 350, 351, 352, 353, 354, 358, 359, 360, 489, 491, 652, 658, 662, 675, 680, 739, 741, 743, 745, 747, 749, 751, 753, 868, 869, 870, 871, 872, 873, 875, 876, 877, 878, 882, 883, 884, 885, 886, 887, 888, 889, 890, 891, 892, 893, 894, 895, 896, 897, 898, 899, 900, 901, 902, 903, 904, 905, 906, 907, 908, 909, 910, 911, 912, 913, 914, 915, 916, 918, 920, 922, 924, 925, 926, 927, 928, 929, 931, 932, 933, 934, 935, 936, 937, 938, 939, 940, 941, 942, 943, 944, 945, 946, 947, 948, 1047, 1048, 1050, 1051, 1052, 1053, 1054, 1071, 1073, 1074, 1075, 1076, 1077, 1078, 1087, 1091, 1095, 1096, 1099, 1100, 1106, 1107, 1108, 1109, 1111, 1113, 1114, 1121, 1124, 1126, 1128, 1133, 1143, 1144, 1145, 1152, 1153, 1154, 1155, 1156, 1157, 1158, 1159, 1162, 1167, 1168, 1169, 1170, 1177, 1181, 1183, 1184], [0.0, 0.0, 0.0, 0.0, 0.0, 0.0, 0.0, 0.0, 0.0, 0.0, 0.0, 0.0, 0.0, 0.0, 0.0, 0.0, 0.0, 0.0, 0.0, 0.0, 0.0, 0.0, 0.0, 0.0, 0.0, 0.0, 0.0, 0.0, 0.0, 0.0, 0.0, 0.0, 0.0, 0.0, 0.0, 0.0, 0.0, 0.0, 0.0, 0.0, 0.0, 0.0, 0.0, 0.0, 0.0, 0.0, 0.0, 0.0, 0.0, 0.0, 0.0, 0.0, 0.0, 0.0, 0.0, 0.0, 0.0, 0.0, 0.0, 0.0, 0.0, 0.0, 0.0, 0.0, 0.0, 0.0, 0.0, 0.0, 0.0, 0.0, 0.0, 0.0, 0.0, 0.0, 0.0, 0.0, 0.0, 0.0, 0.0, 0.0, 0.0, 0.0, 0.0, 0.0, 0.0, 0.0, 0.0, 0.0, 0.0, 0.0, 0.0, 0.0, 0.0, 0.0, 0.0, 0.0, 0.0, 0.0, 0.0, 0.0, 0.0, 0.0, 0.0, 0.0, 0.0, 0.0, 0.0, 0.0, 0.0, 0.0, 0.0, 0.0, 0.0, 0.0, 0.0, 0.0, 0.0, 0.0, 0.0, 0.0, 0.0, 0.0, 0.0, 0.0, 0.0, 0.0, 0.0, 0.0, 0.0, 0.0, 0.0, 0.0, 0.0, 0.0, 0.0, 0.0, 0.0, 0.0, 0.0, 0.0, 0.0, 0.0, 0.0, 0.0, 0.0, 0.0, 0.0, 0.0, 0.0, 0.0, 0.0, 0.0, 0.0, 0.0, 0.0, 0.0, 0.0, 0.0, 0.0, 0.0, 0.0, 0.0, 0.0, 0.0, 0.0, 0.0, 0.0, 0.0, 0.0, 0.0, 0.0, 0.0, 0.0, 0.0, 0.0, 0.0, 0.0, 0.0, 0.0, 0.0, 0.0, 0.0, 0.0, 0.0, 0.0, 0.0, 0.0, 0.0, 0.0, 0.0, 0.0, 0.0, 0.0, 0.0, 0.0, 0.0, 0.0, 0.0, 0.0, 0.0, 0.0, 0.0, 0.0, 0.0, 0.0, 0.0, 0.0, 0.0, 0.0, 0.0, 0.0, 0.0, 0.0, 0.0, 0.0, 0.0, 0.0, 0.0, 0.0, 0.0, 0.0, 0.0, 0.0, 0.0, 0.0, 0.0, 0.0, 0.0, 0.0, 0.0, 0.0, 0.0, 0.0, 0.0, 0.0, 0.0, 0.0, 0.0, 0.0, 0.0, 0.0, 0.0, 0.0, 0.0, 0.0, 0.0, 0.0, 0.0, 0.0, 0.0, 0.0, 0.0, 0.0, 0.0, 0.0, 0.0, 0.0, 0.0, 0.0, 0.0, 0.0, 0.0, 0.0, 0.0, 0.0, 0.0, 0.0, 0.0, 0.0, 0.0, 0.0, 0.0, 0.0, 0.0, 0.0, 0.0, 0.0, 0.0, 0.0, 0.0, 0.0, 0.0, 0.0, 0.0, 0.0, 0.0, 0.0, 0.0, 0.0, 0.0, 0.0, 0.0, 0.0, 0.0, 0.0, 0.0, 0.0, 0.0, 0.0, 0.0, 0.0, 0.0, 0.0, 0.4689, 0.9987, 0.7199, 0.9986, 0.4689, 0.9986, 0.713, 0.9986, 0.4689, 0.9987, 0.7199, 0.9986, 0.4689, 0.9986, 0.713, 0.9986, 0.9538, 0.9644, 0.9538, 0.964, 0.9538, 0.9644, 0.9538, 0.964, 0.9941, 0.9947, 0.9941, 0.9947, 0.9941, 0.9947, 0.9941, 0.9947, 0.0, 0.0, 0.0, 0.0, 0.0, 0.0, 0.0, 0.0, 0.0, 0.0, 0.0, 0.0, 0.0, 0.0, 0.0, 0.0, 0.0, 0.0, 0.0, 0.0, 0.0, 0.0, 0.0, 0.0, 0.0, 0.0, 0.0, 0.0, 0.0, 0.0, 0.0, 0.0, 0.0, 0.0, 0.0, 0.0, 0.0, 0.0, 0.0, 0.0, 0.0, 0.0, 0.0, 0.0, 0.0, 0.0, 0.0, 0.0, 0.0, 0.0, 0.0, 0.0, 0.0, 0.0, 0.0, 0.0, 0.0, 0.0, 0.0, 0.0, 0.0, 0.0, 0.0, 0.0, 0.0, 0.0, 0.0, 0.0, 0.0, 0.0, 0.0, 0.0, 0.0, 0.0, 0.0, 0.0, 0.0, 0.0, 0.0]): _vg.add([_i], _w, 'REPLACE')
_vg = ob_cube_033.vertex_groups.new(name='ArmLower.L')
for _i, _w in zip([885, 887, 889, 891, 893, 895, 897, 899, 901, 902, 903, 904, 905, 906, 907, 908, 970, 971, 972, 973, 974, 975, 976, 977, 978, 979, 980, 981, 982, 983, 984, 985, 986, 987, 988, 989, 990, 991, 992, 993, 994, 995, 996, 997, 998, 999, 1000, 1001, 1002, 1003, 1004, 1005, 1006, 1007, 1008, 1009, 1010, 1011, 1012, 1013, 1014, 1015, 1016, 1017], [0.5311, 0.2801, 0.5311, 0.287, 0.5311, 0.2801, 0.5311, 0.287, 0.04233, 0.02125, 0.04233, 0.02206, 0.04233, 0.02125, 0.04233, 0.02206, 1.0, 1.0, 1.0, 1.0, 1.0, 1.0, 1.0, 1.0, 1.0, 1.0, 1.0, 1.0, 1.0, 1.0, 1.0, 1.0, 1.0, 1.0, 1.0, 1.0, 1.0, 1.0, 1.0, 1.0, 1.0, 1.0, 1.0, 1.0, 1.0, 1.0, 1.0, 1.0, 1.0, 1.0, 1.0, 1.0, 1.0, 1.0, 1.0, 1.0, 1.0, 1.0, 1.0, 1.0, 1.0, 1.0, 1.0, 1.0]): _vg.add([_i], _w, 'REPLACE')
_vg = ob_cube_033.vertex_groups.new(name='Hand.L')
for _i, _w in zip([949, 950, 951, 952, 953, 954, 955, 956, 957, 958, 959, 960, 961, 962, 963, 964, 965, 966, 967, 968, 969], [0.1102, 0.8278, 0.1007, 0.8379, 0.2812, 0.9611, 0.2688, 0.9761, 0.1792, 0.1517, 0.9359, 0.9401, 0.02966, 0.8709, 0.197, 0.991, 0.957, 0.0507, 0.7659, 0.7567, 0.8048]): _vg.add([_i], _w, 'REPLACE')
_vg = ob_cube_033.vertex_groups.new(name='Fingers.L')
for _i, _w in zip([949, 950, 951, 952, 953, 954, 955, 957, 958, 959, 960, 961, 962, 963, 965, 966, 967, 968, 969], [0.8898, 0.1722, 0.8993, 0.1621, 0.7188, 0.02775, 0.7312, 0.8209, 0.8483, 0.06405, 0.05988, 0.9602, 0.1291, 0.803, 0.03591, 0.9493, 0.2341, 0.2433, 0.1952]): _vg.add([_i], _w, 'REPLACE')
_vg = ob_cube_033.vertex_groups.new(name='ArmUpper.R')
for _i, _w in zip([6, 7, 8, 9, 10, 11, 12, 13, 14, 16, 17, 18, 19, 21, 22, 24, 25, 26, 30, 31, 38, 41, 42, 43, 44, 48, 49, 50, 53, 54, 55, 56, 57, 58, 61, 62, 63, 64, 66, 69, 71, 73, 74, 75, 76, 77, 78, 79, 80, 81, 82, 83, 84, 85, 86, 87, 88, 89, 90, 91, 92, 93, 94, 95, 96, 97, 98, 99, 100, 101, 102, 103, 104, 105, 106, 107, 108, 109, 110, 111, 112, 113, 114, 115, 116, 117, 118, 119, 120, 121, 122, 123, 124, 125, 126, 127, 128, 129, 130, 131, 132, 133, 134, 135, 136, 137, 138, 139, 140, 141, 142, 143, 144, 145, 146, 147, 148, 149, 150, 151, 152, 153, 154, 155, 156, 157, 158, 159, 160, 161, 162, 163, 164, 165, 166, 167, 168, 169, 170, 171, 172, 173, 174, 175, 176, 177, 179, 180, 181, 182, 183, 184, 185, 186, 187, 188, 190, 191, 192, 197, 198, 199, 200, 201, 202, 204, 205, 206, 207, 208, 209, 212, 213, 214, 215, 216, 218, 219, 222, 223, 224, 228, 229, 230, 233, 234, 235, 236, 237, 238, 239, 240, 241, 242, 243, 244, 245, 246, 247, 248, 249, 250, 251, 252, 253, 254, 255, 256, 257, 258, 259, 260, 261, 262, 263, 264, 265, 266, 267, 268, 269, 270, 271, 272, 273, 274, 275, 276, 277, 278, 279, 280, 281, 282, 283, 284, 285, 286, 287, 288, 289, 290, 291, 292, 293, 294, 295, 318, 325, 326, 337, 338, 339, 340, 341, 342, 343, 344, 352, 353, 354, 355, 356, 360, 390, 396, 400, 413, 418, 477, 479, 481, 483, 485, 487, 489, 491, 606, 607, 608, 609, 610, 611, 613, 614, 615, 616, 620, 621, 622, 751, 753, 886, 888, 890, 892, 893, 894, 895, 896, 897, 899, 900, 901, 902, 903, 904, 905, 906, 907, 908, 909, 910, 911, 912, 913, 914, 915, 916, 917, 918, 919, 920, 921, 922, 923, 924, 925, 926, 927, 928, 929, 930, 931, 932, 933, 934, 935, 936, 937, 938, 939, 940, 941, 942, 943, 944, 945, 946, 947, 948, 978, 979, 981, 982, 983, 984, 985, 1002, 1004, 1005, 1006, 1007, 1008, 1009, 1088, 1091, 1094, 1096, 1099, 1100, 1102, 1103, 1104, 1105, 1116, 1117, 1120, 1121, 1129, 1130, 1131, 1133, 1143, 1144, 1145, 1147, 1148, 1149, 1150, 1151, 1153, 1154, 1163, 1166, 1173, 1174, 1175, 1176, 1177, 1181, 1182, 1183], [0.0, 0.0, 0.0, 0.0, 0.0, 0.0, 0.0, 0.0, 0.0, 0.0, 0.0, 0.0, 0.0, 0.0, 0.0, 0.0, 0.0, 0.0, 0.0, 0.0, 0.0, 0.0, 0.0, 0.0, 0.0, 0.0, 0.0, 0.0, 0.0, 0.0, 0.0, 0.0, 0.0, 0.0, 0.0, 0.0, 0.0, 0.0, 0.0, 0.0, 0.0, 0.0, 0.0, 0.0, 0.0, 0.0, 0.0, 0.0, 0.0, 0.0, 0.0, 0.0, 0.0, 0.0, 0.0, 0.0, 0.0, 0.0, 0.0, 0.0, 0.0, 0.0, 0.0, 0.0, 0.0, 0.0, 0.0, 0.0, 0.0, 0.0, 0.0, 0.0, 0.0, 0.0, 0.0, 0.0, 0.0, 0.0, 0.0, 0.0, 0.0, 0.0, 0.0, 0.0, 0.0, 0.0, 0.0, 0.0, 0.0, 0.0, 0.0, 0.0, 0.0, 0.0, 0.0, 0.0, 0.0, 0.0, 0.0, 0.0, 0.0, 0.0, 0.0, 0.0, 0.0, 0.0, 0.0, 0.0, 0.0, 0.0, 0.0, 0.0, 0.0, 0.0, 0.0, 0.0, 0.0, 0.0, 0.0, 0.0, 0.0, 0.0, 0.0, 0.0, 0.0, 0.0, 0.0, 0.0, 0.0, 0.0, 0.0, 0.0, 0.0, 0.0, 0.0, 0.0, 0.0, 0.0, 0.0, 0.0, 0.0, 0.0, 0.0, 0.0, 0.0, 0.0, 0.0, 0.0, 0.0, 0.0, 0.0, 0.0, 0.0, 0.0, 0.0, 0.0, 0.0, 0.0, 0.0, 0.0, 0.0, 0.0, 0.0, 0.0, 0.0, 0.0, 0.0, 0.0, 0.0, 0.0, 0.0, 0.0, 0.0, 0.0, 0.0, 0.0, 0.0, 0.0, 0.0, 0.0, 0.0, 0.0, 0.0, 0.0, 0.0, 0.0, 0.0, 0.0, 0.0, 0.0, 0.0, 0.0, 0.0, 0.0, 0.0, 0.0, 0.0, 0.0, 0.0, 0.0, 0.0, 0.0, 0.0, 0.0, 0.0, 0.0, 0.0, 0.0, 0.0, 0.0, 0.0, 0.0, 0.0, 0.0, 0.0, 0.0, 0.0, 0.0, 0.0, 0.0, 0.0, 0.0, 0.0, 0.0, 0.0, 0.0, 0.0, 0.0, 0.0, 0.0, 0.0, 0.0, 0.0, 0.0, 0.0, 0.0, 0.0, 0.0, 0.0, 0.0, 0.0, 0.0, 0.0, 0.0, 0.0, 0.0, 0.0, 0.0, 0.0, 0.0, 0.0, 0.0, 0.0, 0.0, 0.0, 0.0, 0.0, 0.0, 0.0, 0.0, 0.0, 0.0, 0.0, 0.0, 0.0, 0.0, 0.0, 0.0, 0.0, 0.0, 0.0, 0.0, 0.0, 0.0, 0.0, 0.0, 0.0, 0.0, 0.0, 0.0, 0.0, 0.0, 0.0, 0.0, 0.0, 0.0, 0.0, 0.0, 0.0, 0.0, 0.0, 0.0, 0.0, 0.0, 0.0, 0.0, 0.0, 0.0, 0.0, 0.0, 0.0, 0.0, 0.0, 0.0, 0.0, 0.0, 0.0, 0.0, 0.0, 0.0, 0.0, 0.0, 0.0, 0.0, 0.0, 0.0, 0.0, 0.0, 0.0, 0.4689, 0.9986, 0.713, 0.9986, 0.4689, 0.9987, 0.7199, 0.9986, 0.4689, 0.9986, 0.713, 0.9986, 0.4689, 0.9987, 0.7199, 0.9986, 0.9538, 0.964, 0.9538, 0.9644, 0.9538, 0.964, 0.9538, 0.9644, 0.9941, 0.9947, 0.9941, 0.9947, 0.9941, 0.9947, 0.9941, 0.9947, 0.0, 0.0, 0.0, 0.0, 0.0, 0.0, 0.0, 0.0, 0.0, 0.0, 0.0, 0.0, 0.0, 0.0, 0.0, 0.0, 0.0, 0.0, 0.0, 0.0, 0.0, 0.0, 0.0, 0.0, 0.0, 0.0, 0.0, 0.0, 0.0, 0.0, 0.0, 0.0, 0.0, 0.0, 0.0, 0.0, 0.0, 0.0, 0.0, 0.0, 0.0, 0.0, 0.0, 0.0, 0.0, 0.0, 0.0, 0.0, 0.0, 0.0, 0.0, 0.0]): _vg.add([_i], _w, 'REPLACE')
_vg = ob_cube_033.vertex_groups.new(name='ArmLower.R')
for _i, _w in zip([917, 919, 921, 923, 925, 927, 929, 931, 933, 934, 935, 936, 937, 938, 939, 940, 1039, 1040, 1041, 1042, 1043, 1044, 1045, 1046, 1047, 1048, 1049, 1050, 1051, 1052, 1053, 1054, 1055, 1056, 1057, 1058, 1059, 1060, 1061, 1062, 1063, 1064, 1065, 1066, 1067, 1068, 1069, 1070, 1071, 1072, 1073, 1074, 1075, 1076, 1077, 1078, 1079, 1080, 1081, 1082, 1083, 1084, 1085, 1086], [0.5311, 0.287, 0.5311, 0.2801, 0.5311, 0.287, 0.5311, 0.2801, 0.04233, 0.02206, 0.04233, 0.02125, 0.04233, 0.02206, 0.04233, 0.02125, 1.0, 1.0, 1.0, 1.0, 1.0, 1.0, 1.0, 1.0, 1.0, 1.0, 1.0, 1.0, 1.0, 1.0, 1.0, 1.0, 1.0, 1.0, 1.0, 1.0, 1.0, 1.0, 1.0, 1.0, 1.0, 1.0, 1.0, 1.0, 1.0, 1.0, 1.0, 1.0, 1.0, 1.0, 1.0, 1.0, 1.0, 1.0, 1.0, 1.0, 1.0, 1.0, 1.0, 1.0, 1.0, 1.0, 1.0, 1.0]): _vg.add([_i], _w, 'REPLACE')
_vg = ob_cube_033.vertex_groups.new(name='Hand.R')
for _i, _w in zip([1018, 1019, 1020, 1021, 1022, 1023, 1024, 1025, 1026, 1027, 1028, 1029, 1030, 1031, 1032, 1033, 1034, 1035, 1036, 1037, 1038], [0.1102, 0.8278, 0.1007, 0.8379, 0.2812, 0.9611, 0.2688, 0.9761, 0.1791, 0.1517, 0.9359, 0.9401, 0.02966, 0.8709, 0.197, 0.991, 0.957, 0.0507, 0.7659, 0.7567, 0.8048]): _vg.add([_i], _w, 'REPLACE')
_vg = ob_cube_033.vertex_groups.new(name='Fingers.R')
for _i, _w in zip([1018, 1019, 1020, 1021, 1022, 1023, 1024, 1026, 1027, 1028, 1029, 1030, 1031, 1032, 1034, 1035, 1036, 1037, 1038], [0.8898, 0.1722, 0.8993, 0.1621, 0.7188, 0.02775, 0.7312, 0.8209, 0.8483, 0.06405, 0.05988, 0.9602, 0.1291, 0.803, 0.0359, 0.9493, 0.2341, 0.2433, 0.1952]): _vg.add([_i], _w, 'REPLACE')
_vg = ob_cube_033.vertex_groups.new(name='Head')
for _i, _w in zip([178, 179, 180, 181, 182, 183, 184, 185, 186, 187, 188, 189, 190, 191, 192, 193, 195, 196, 197, 198, 199, 200, 201, 203, 204, 205, 206, 207, 208, 209, 210, 211, 212, 213, 214, 215, 216, 217, 218, 219, 220, 221, 222, 223, 224, 225, 228, 229, 230, 231, 232, 233, 234, 235, 236, 237, 238, 239, 240, 241, 242, 243, 244, 245, 246, 247, 248, 249, 250, 251, 252, 253, 254, 255, 256, 257, 258, 259, 260, 261, 262, 263, 264, 265, 266, 267, 268, 269, 270, 271, 272, 273, 274, 275, 276, 277, 278, 279, 280, 281, 282, 283, 284, 285, 286, 287, 288, 289, 290, 291, 292, 293, 294, 295, 296, 297, 298, 299, 300, 301, 302, 303, 304, 305, 306, 307, 308, 309, 310, 311, 312, 313, 314, 315, 316, 317, 318, 319, 320, 321, 322, 323, 324, 325, 326, 327, 328, 329, 330, 331, 332, 333, 334, 335, 336, 337, 338, 339, 340, 341, 342, 343, 344, 345, 346, 347, 348, 349, 350, 351, 352, 353, 354, 355, 356, 357, 358, 359, 360, 1087, 1088, 1089, 1090, 1091, 1092, 1093, 1094, 1095, 1096, 1097, 1098, 1099, 1100, 1101, 1102, 1103, 1104, 1105, 1106, 1107, 1108, 1109, 1110, 1111, 1112, 1113, 1114, 1115, 1116, 1117, 1118, 1119, 1120, 1121, 1122, 1123, 1124, 1125, 1126, 1127, 1128, 1129, 1130, 1131, 1132, 1133, 1134, 1135, 1136, 1137, 1138, 1139, 1140, 1141, 1142, 1143, 1144, 1145, 1146, 1147, 1148, 1149, 1150, 1151, 1152, 1153, 1154, 1155, 1156, 1157, 1158, 1159, 1160, 1161, 1162, 1163, 1164, 1165, 1166, 1167, 1168, 1169, 1170, 1171, 1172, 1173, 1174, 1175, 1176, 1177, 1178, 1179, 1180, 1181, 1182, 1183, 1184], [0.05747, 0.05747, 0.06762, 0.0, 0.2174, 0.2174, 0.0, 0.06762, 0.0, 0.0, 0.0, 0.0, 0.0, 0.04061, 0.1859, 0.0, 0.2502, 0.0, 0.0, 0.1859, 0.0, 0.0, 0.185, 0.2502, 0.0, 0.185, 0.3024, 1.839e-05, 0.0, 0.0, 0.01591, 0.01591, 0.04061, 0.1103, 0.0, 0.0, 0.0, 0.0, 0.0, 0.133, 0.001482, 0.2299, 0.0, 0.133, 0.001482, 0.2299, 0.0, 0.2462, 0.0, 0.07167, 0.07167, 0.0, 0.0, 0.1173, 0.09831, 0.1188, 0.1056, 0.1279, 0.13, 0.1488, 0.2156, 0.2355, 0.3338, 0.3038, 0.3968, 0.3382, 0.4312, 0.3099, 0.4022, 0.2468, 0.3439, 0.1659, 0.2247, 0.1382, 0.135, 0.1241, 0.1087, 0.1107, 0.1814, 0.3785, 0.3501, 0.2839, 0.1195, 0.07649, 0.09122, 0.1155, 0.2361, 0.3902, 0.4638, 0.5361, 0.4701, 0.3965, 0.2421, 0.1213, 0.09464, 0.1214, 0.1203, 0.1205, 0.1145, 0.2115, 0.2825, 0.3109, 0.2885, 0.2246, 0.136, 0.1334, 0.1263, 0.1153, 0.1343, 0.2737, 0.3442, 0.1951, 0.142, 1.0, 1.0, 1.0, 1.0, 1.0, 1.0, 1.0, 1.0, 1.0, 1.0, 1.0, 1.0, 1.0, 1.0, 1.0, 1.0, 1.0, 1.0, 1.0, 1.0, 1.0, 1.0, 1.0, 1.0, 1.0, 1.0, 1.0, 1.0, 1.0, 1.0, 1.0, 1.0, 1.0, 1.0, 1.0, 1.0, 1.0, 1.0, 1.0, 1.0, 1.0, 1.0, 1.0, 1.0, 1.0, 1.0, 1.0, 1.0, 1.0, 1.0, 1.0, 1.0, 1.0, 1.0, 1.0, 1.0, 1.0, 1.0, 1.0, 1.0, 1.0, 1.0, 1.0, 1.0, 1.0, 1.0, 0.9279, 0.8564, 0.9821, 0.9891, 0.9748, 0.9936, 0.9936, 0.9835, 0.9835, 0.9748, 0.8504, 0.8504, 0.98, 0.98, 0.9891, 0.9647, 0.8105, 0.9279, 0.3538, 0.3538, 0.8564, 0.8105, 0.9647, 0.9821, 0.9677, 0.9875, 0.9656, 0.5199, 0.2952, 0.9466, 0.5199, 0.808, 0.9899, 0.9768, 0.977, 0.9919, 0.808, 0.9768, 0.9899, 0.8618, 0.2952, 0.9466, 0.8618, 0.9677, 0.9656, 0.9875, 0.977, 0.9919, 0.9944, 0.9899, 0.9933, 0.9933, 0.9773, 0.8835, 0.9552, 0.9552, 0.9847, 0.9847, 0.9807, 0.9895, 0.9727, 0.8737, 0.9326, 0.9666, 0.6555, 0.6555, 0.2832, 0.8654, 0.8737, 0.9727, 0.9326, 0.9666, 0.9747, 0.9904, 0.4641, 0.935, 0.9747, 0.9904, 0.4641, 0.935, 0.9383, 0.982, 0.9841, 0.7441, 0.1498, 0.9537, 0.7441, 0.9383, 0.9841, 0.982, 0.978, 0.9923, 0.9965, 0.9682, 0.9853, 0.944, 0.6762, 0.944]): _vg.add([_i], _w, 'REPLACE')
_vg = ob_cube_033.vertex_groups.new(name='LegUpper.L')
for _i, _w in zip([6, 7, 8, 9, 10, 11, 12, 13, 14, 15, 16, 17, 18, 19, 20, 21, 22, 23, 24, 25, 26, 27, 28, 29, 30, 31, 32, 33, 35, 36, 37, 38, 39, 40, 41, 42, 43, 44, 45, 46, 47, 48, 49, 50, 51, 52, 53, 54, 55, 56, 57, 58, 59, 60, 61, 62, 63, 64, 65, 66, 67, 69, 71, 124, 125, 126, 127, 128, 129, 130, 131, 132, 133, 134, 135, 136, 137, 138, 139, 140, 141, 142, 143, 144, 145, 146, 147, 148, 150, 153, 154, 155, 156, 157, 159, 160, 161, 171, 172, 173, 174, 175, 176, 371, 372, 373, 374, 375, 376, 377, 378, 379, 380, 381, 382, 383, 384, 385, 386, 387, 388, 389, 390, 391, 392, 393, 394, 395, 396, 397, 398, 399, 400, 401, 402, 403, 404, 405, 406, 407, 408, 409, 410, 411, 412, 413, 414, 415, 416, 417, 418, 476, 477, 478, 479, 480, 481, 482, 483, 484, 485, 486, 487, 488, 489, 490, 491, 492, 493, 494, 495, 496, 497, 498, 499, 501, 502, 503, 504, 505, 506, 507, 533, 540, 541, 542, 545, 546, 606, 607, 608, 609, 610, 611, 612, 613, 614, 615, 616, 617, 618, 619, 620, 621, 622], [0.2077, 0.1146, 0.361, 0.1834, 0.1009, 0.3471, 0.9515, 0.8886, 0.7729, 0.9875, 0.9009, 0.8108, 0.1056, 0.2165, 0.05613, 0.1097, 0.221, 0.05867, 0.146, 0.1634, 0.3422, 0.1309, 0.06425, 0.08045, 0.3464, 0.2853, 0.06302, 0.01623, 0.003872, 0.02344, 0.02158, 0.278, 0.05647, 0.0473, 0.3837, 0.1867, 0.1092, 0.2848, 0.03477, 0.02923, 0.06503, 0.59, 0.6744, 0.6565, 0.8314, 0.7475, 0.1822, 0.11, 0.3716, 0.378, 0.4578, 0.4681, 0.06352, 0.118, 0.2304, 0.4149, 0.1908, 0.07104, 0.0279, 0.1177, 0.05722, 0.41, 0.6343, 0.02627, 0.01278, 0.03115, 0.06123, 0.06509, 0.08344, 0.06452, 0.09411, 0.1271, 0.1324, 0.08044, 0.06987, 0.2063, 0.1117, 0.09164, 0.1561, 0.02886, 0.05605, 0.07269, 0.0471, 0.09976, 0.004136, 0.05747, 0.01458, 0.02131, 0.004222, 0.4422, 0.1264, 0.05149, 0.1803, 0.005809, 0.0003207, 0.08436, 0.1162, 0.05, 0.02683, 0.05245, 0.04623, 0.01024, 0.03071, 1.0, 1.0, 1.0, 1.0, 1.0, 1.0, 1.0, 1.0, 1.0, 1.0, 1.0, 1.0, 1.0, 1.0, 1.0, 1.0, 1.0, 1.0, 1.0, 1.0, 1.0, 1.0, 1.0, 1.0, 1.0, 1.0, 1.0, 1.0, 1.0, 1.0, 1.0, 1.0, 1.0, 1.0, 1.0, 1.0, 1.0, 1.0, 1.0, 1.0, 1.0, 1.0, 1.0, 1.0, 1.0, 1.0, 1.0, 1.0, 0.8573, 0.9799, 0.8111, 0.973, 0.72, 0.9688, 0.5653, 0.9795, 0.5098, 0.9863, 0.5459, 0.9791, 0.7103, 0.9857, 0.8043, 0.987, 0.9617, 0.9528, 0.9338, 0.8807, 0.9377, 0.8751, 0.9382, 0.957, 0.003978, 0.05611, 0.1377, 0.2349, 0.132, 0.06981, 0.01467, 0.04858, 0.008875, 0.4139, 0.003165, 0.07894, 0.07351, 0.9924, 0.9848, 0.9822, 0.9868, 0.9933, 0.9937, 0.9953, 0.9954, 0.9904, 0.99, 0.9911, 0.9958, 0.9974, 0.9963, 0.9955, 0.9966, 0.9956]): _vg.add([_i], _w, 'REPLACE')
_vg = ob_cube_033.vertex_groups.new(name='LegLower.L')
for _i, _w in zip([369, 419, 420, 421, 422, 430, 431, 432, 433, 434, 435, 436, 437, 438, 439, 440, 441, 442, 443, 446, 447, 448, 449, 450, 451, 452, 453, 454, 458, 459, 460, 461, 462, 463, 464, 465, 466, 467, 468, 469, 470, 471, 472, 473, 474, 475, 476, 478, 479, 480, 481, 482, 484, 486, 488, 490, 492, 493, 494, 495, 496, 497, 498, 499, 500, 501, 502, 503, 504, 505, 506, 507, 508, 509, 510, 511, 512, 513, 514, 515, 516, 517, 518, 519, 520, 521, 522, 523, 524, 525, 526, 527, 528, 529, 530, 531, 532, 533, 534, 535, 536, 537, 538, 539, 540, 541, 542, 543, 544, 545, 546, 547, 548, 549, 550, 551, 552, 553, 554, 555, 556, 557, 558, 559, 560, 561, 562, 563, 564, 565, 566, 567, 568, 569, 570, 571, 572, 573, 574, 575, 576, 577, 578, 579, 580, 581, 582, 583, 584, 585, 586, 587], [0.008754, 0.1249, 0.4819, 0.5392, 0.5007, 0.008791, 0.04514, 0.05936, 0.08768, 0.1423, 0.4895, 0.5912, 0.76, 0.8228, 0.7378, 0.5146, 0.2517, 0.473, 0.11, 0.05006, 0.01568, 0.1213, 0.2354, 0.1548, 0.1249, 0.4819, 0.5007, 0.5066, 0.02633, 0.04515, 0.05936, 0.08767, 0.1423, 0.2354, 0.4895, 0.5912, 0.76, 0.7378, 0.5146, 0.2517, 0.473, 0.51, 0.5255, 0.05006, 0.1213, 0.1548, 0.1427, 0.1889, 0.003941, 0.28, 0.01232, 0.4347, 0.4902, 0.4541, 0.2897, 0.1957, 0.02662, 0.04449, 0.06622, 0.1193, 0.06232, 0.1249, 0.06177, 0.03604, 0.9784, 0.973, 0.9439, 0.8623, 0.7651, 0.868, 0.9302, 0.9677, 1.0, 1.0, 1.0, 0.9999, 0.9999, 0.9999, 1.0, 1.0, 0.9999, 0.9998, 0.9996, 0.9995, 0.9996, 0.9998, 0.9998, 0.9999, 0.9978, 0.9944, 0.9978, 0.9988, 0.9986, 0.9967, 0.9966, 0.9986, 0.9914, 0.9507, 0.9903, 0.9957, 0.9946, 0.9831, 0.9819, 0.9937, 0.9706, 0.5861, 0.9734, 0.9896, 0.985, 0.9211, 0.9265, 0.9808, 1.0, 1.0, 1.0, 1.0, 1.0, 1.0, 1.0, 1.0, 1.0, 1.0, 1.0, 1.0, 1.0, 1.0, 1.0, 1.0, 1.0, 1.0, 1.0, 1.0, 1.0, 1.0, 1.0, 1.0, 1.0, 1.0, 1.0, 1.0, 1.0, 1.0, 1.0, 1.0, 1.0, 1.0, 1.0, 1.0, 1.0, 1.0, 1.0, 1.0]): _vg.add([_i], _w, 'REPLACE')
_vg = ob_cube_033.vertex_groups.new(name='Foot.L')
for _i, _w in zip([361, 362, 363, 364, 365, 366, 367, 368, 369, 370, 419, 420, 421, 422, 427, 428, 429, 430, 431, 432, 433, 434, 435, 436, 437, 438, 439, 440, 441, 442, 443, 444, 446, 447, 448, 449, 450, 451, 452, 453, 454, 457, 458, 459, 460, 461, 462, 463, 464, 465, 466, 467, 468, 469, 470, 471, 472, 473, 474, 475, 548, 549, 550, 551, 552, 553, 554, 555, 557, 558, 559, 560, 561, 562, 563, 564, 565, 566, 567, 568, 569, 570, 571, 574, 575, 576, 577, 578, 580, 581, 582, 583, 584, 585, 586, 587, 588, 589, 590, 591, 592, 593, 594, 598, 599, 600, 601, 602, 603, 604, 605], [0.5461, 0.7213, 0.7703, 0.5061, 0.5467, 0.7271, 0.7762, 0.8867, 0.8967, 0.7883, 0.8635, 0.5141, 0.4576, 0.4982, 0.8684, 0.8464, 0.8851, 0.8951, 0.9156, 0.9068, 0.8817, 0.8442, 0.5087, 0.402, 0.2379, 0.1759, 0.2593, 0.4847, 0.7434, 0.5256, 0.8815, 0.899, 0.9066, 0.913, 0.8528, 0.7484, 0.8221, 0.8636, 0.5142, 0.4983, 0.4926, 0.847, 0.9333, 0.9158, 0.9073, 0.8822, 0.8444, 0.7487, 0.5087, 0.4021, 0.2379, 0.2593, 0.4847, 0.7434, 0.5257, 0.4887, 0.4741, 0.907, 0.8531, 0.8224, 4.358e-07, 1.454e-06, 0.001752, 0.05533, 0.06613, 0.04015, 0.006909, 0.0001917, 0.003365, 0.3461, 0.7801, 0.9009, 0.8389, 0.3469, 0.002692, 4.008e-08, 2.225e-06, 0.000272, 0.0153, 0.02821, 0.009282, 0.0009437, 2.118e-05, 0.3089, 0.5814, 0.7196, 0.8666, 0.4346, 0.204, 0.4993, 0.7429, 0.5228, 0.2305, 0.0004995, 0.001457, 0.0, 0.001354, 0.165, 0.02098, 0.2017, 0.02136, 0.1967, 0.006474, 0.119, 0.1674, 0.02206, 0.2053, 0.02299, 0.2053, 0.00878, 0.1147]): _vg.add([_i], _w, 'REPLACE')
_vg = ob_cube_033.vertex_groups.new(name='Toe.L')
for _i, _w in zip([361, 362, 363, 364, 365, 366, 367, 368, 369, 370, 423, 424, 425, 426, 427, 428, 429, 430, 431, 432, 433, 444, 445, 446, 447, 448, 455, 456, 457, 458, 459, 460, 461, 473, 474, 588, 589, 590, 591, 592, 593, 594, 595, 596, 597, 598, 599, 600, 601, 602, 603, 604, 605], [0.4509, 0.2729, 0.2216, 0.4926, 0.4502, 0.2672, 0.2158, 0.09316, 0.07394, 0.2046, 0.9985, 0.9964, 0.9964, 0.997, 0.123, 0.141, 0.09479, 0.07549, 0.0237, 0.01769, 0.01118, 0.0803, 0.9998, 0.03667, 0.05419, 0.001794, 0.9963, 0.9969, 0.1404, 0.006985, 0.0232, 0.01666, 0.01016, 0.0359, 0.001177, 0.9742, 0.834, 0.9643, 0.7967, 0.964, 0.8013, 0.9715, 0.9952, 0.9996, 0.9963, 0.8805, 0.8316, 0.9637, 0.793, 0.9632, 0.7927, 0.9703, 0.8843]): _vg.add([_i], _w, 'REPLACE')
_vg = ob_cube_033.vertex_groups.new(name='LegUpper.R')
for _i, _w in zip([0, 1, 2, 3, 4, 5, 6, 7, 8, 9, 10, 11, 18, 19, 20, 21, 22, 23, 24, 25, 26, 27, 28, 29, 30, 31, 32, 33, 34, 35, 36, 37, 38, 39, 40, 41, 42, 43, 44, 45, 46, 47, 48, 49, 50, 52, 53, 54, 57, 58, 59, 60, 61, 63, 64, 65, 66, 67, 68, 69, 70, 71, 72, 105, 106, 107, 108, 109, 110, 111, 112, 113, 114, 115, 116, 117, 120, 122, 125, 140, 141, 142, 143, 144, 145, 146, 147, 148, 150, 151, 152, 155, 156, 157, 158, 159, 161, 162, 163, 164, 165, 175, 177, 633, 634, 635, 636, 637, 638, 639, 640, 641, 642, 643, 644, 645, 646, 647, 648, 649, 650, 651, 652, 653, 654, 655, 656, 657, 658, 659, 660, 661, 662, 663, 664, 665, 666, 667, 668, 669, 670, 671, 672, 673, 674, 675, 676, 677, 678, 679, 680, 738, 739, 740, 741, 742, 743, 744, 745, 746, 747, 748, 749, 750, 751, 752, 753, 754, 755, 756, 757, 758, 759, 760, 761, 763, 764, 765, 766, 767, 768, 769, 795, 802, 803, 804, 807, 808, 868, 869, 870, 871, 872, 873, 874, 875, 876, 877, 878, 879, 880, 881, 882, 883, 884], [0.9529, 0.7789, 0.8855, 0.9876, 0.8122, 0.9004, 0.2078, 0.3611, 0.1145, 0.1834, 0.3471, 0.1009, 0.1063, 0.05648, 0.2178, 0.1102, 0.05893, 0.2218, 0.1461, 0.1634, 0.06429, 0.1311, 0.3423, 0.3464, 0.08045, 0.06311, 0.2856, 0.7474, 0.8314, 0.657, 0.4698, 0.4609, 0.02963, 0.5893, 0.6741, 0.1091, 0.1867, 0.3836, 0.03406, 0.2876, 0.2811, 0.184, 0.05626, 0.04714, 0.004011, 0.0162, 0.06551, 0.1109, 0.02217, 0.02384, 0.2308, 0.1182, 0.06369, 0.0709, 0.1927, 0.4108, 0.1183, 0.6341, 0.3812, 0.02817, 0.3759, 0.05718, 0.419, 0.08346, 0.08042, 0.06985, 0.1117, 0.1271, 0.1561, 0.09162, 0.06459, 0.02622, 0.2063, 0.09415, 0.06122, 0.1324, 0.03117, 0.0651, 0.01279, 0.02878, 0.004125, 0.01457, 0.04705, 0.02129, 0.05601, 0.05745, 0.07266, 0.09975, 0.004225, 0.1264, 0.4422, 0.05149, 0.005805, 0.1803, 0.08436, 0.1162, 0.0003217, 0.05002, 0.05243, 0.04613, 0.02706, 0.01017, 0.03058, 1.0, 1.0, 1.0, 1.0, 1.0, 1.0, 1.0, 1.0, 1.0, 1.0, 1.0, 1.0, 1.0, 1.0, 1.0, 1.0, 1.0, 1.0, 1.0, 1.0, 1.0, 1.0, 1.0, 1.0, 1.0, 1.0, 1.0, 1.0, 1.0, 1.0, 1.0, 1.0, 1.0, 1.0, 1.0, 1.0, 1.0, 1.0, 1.0, 1.0, 1.0, 1.0, 1.0, 1.0, 1.0, 1.0, 1.0, 1.0, 0.8573, 0.9798, 0.8102, 0.9729, 0.7179, 0.9687, 0.5616, 0.9794, 0.5098, 0.9863, 0.5496, 0.9792, 0.7124, 0.9858, 0.8053, 0.987, 0.9617, 0.9526, 0.9334, 0.8799, 0.9377, 0.876, 0.9386, 0.9572, 0.003449, 0.05601, 0.1377, 0.2349, 0.1321, 0.06993, 0.01518, 0.04858, 0.008997, 0.4139, 0.003041, 0.07897, 0.07349, 0.9924, 0.9847, 0.9821, 0.9868, 0.9933, 0.9937, 0.9953, 0.9954, 0.9904, 0.99, 0.991, 0.9958, 0.9974, 0.9963, 0.9955, 0.9966, 0.9956]): _vg.add([_i], _w, 'REPLACE')
_vg = ob_cube_033.vertex_groups.new(name='LegLower.R')
for _i, _w in zip([631, 681, 682, 683, 684, 692, 693, 694, 695, 696, 697, 698, 699, 700, 701, 702, 703, 704, 705, 708, 709, 710, 711, 712, 713, 714, 715, 716, 720, 721, 722, 723, 724, 725, 726, 727, 728, 729, 730, 731, 732, 733, 734, 735, 736, 737, 738, 740, 741, 742, 743, 744, 746, 748, 750, 752, 754, 755, 756, 757, 758, 759, 760, 761, 762, 763, 764, 765, 766, 767, 768, 769, 770, 771, 772, 773, 774, 775, 776, 777, 778, 779, 780, 781, 782, 783, 784, 785, 786, 787, 788, 789, 790, 791, 792, 793, 794, 795, 796, 797, 798, 799, 800, 801, 802, 803, 804, 805, 806, 807, 808, 809, 810, 811, 812, 813, 814, 815, 816, 817, 818, 819, 820, 821, 822, 823, 824, 825, 826, 827, 828, 829, 830, 831, 832, 833, 834, 835, 836, 837, 838, 839, 840, 841, 842, 843, 844, 845, 846, 847, 848, 849], [0.008754, 0.1249, 0.4819, 0.5392, 0.5007, 0.008791, 0.04514, 0.05936, 0.08768, 0.1423, 0.4895, 0.5912, 0.76, 0.8228, 0.7378, 0.5146, 0.2517, 0.473, 0.11, 0.05006, 0.01568, 0.1213, 0.2354, 0.1548, 0.1249, 0.4819, 0.5007, 0.5066, 0.02633, 0.04515, 0.05936, 0.08767, 0.1423, 0.2354, 0.4895, 0.5912, 0.76, 0.7378, 0.5146, 0.2517, 0.473, 0.51, 0.5255, 0.05006, 0.1213, 0.1548, 0.1427, 0.1898, 0.004121, 0.2821, 0.01264, 0.4384, 0.4902, 0.4504, 0.2876, 0.1947, 0.02665, 0.04488, 0.06664, 0.1201, 0.06233, 0.124, 0.06137, 0.03568, 0.9784, 0.9733, 0.944, 0.8623, 0.7651, 0.8679, 0.9301, 0.9674, 1.0, 1.0, 1.0, 0.9999, 0.9999, 0.9999, 1.0, 1.0, 0.9999, 0.9998, 0.9996, 0.9995, 0.9996, 0.9998, 0.9998, 0.9999, 0.9978, 0.9944, 0.9978, 0.9988, 0.9986, 0.9967, 0.9966, 0.9986, 0.9913, 0.9507, 0.9904, 0.9957, 0.9946, 0.983, 0.9819, 0.9937, 0.9705, 0.5861, 0.9735, 0.9896, 0.9849, 0.921, 0.9265, 0.9809, 1.0, 1.0, 1.0, 1.0, 1.0, 1.0, 1.0, 1.0, 1.0, 1.0, 1.0, 1.0, 1.0, 1.0, 1.0, 1.0, 1.0, 1.0, 1.0, 1.0, 1.0, 1.0, 1.0, 1.0, 1.0, 1.0, 1.0, 1.0, 1.0, 1.0, 1.0, 1.0, 1.0, 1.0, 1.0, 1.0, 1.0, 1.0, 1.0, 1.0]): _vg.add([_i], _w, 'REPLACE')
_vg = ob_cube_033.vertex_groups.new(name='Foot.R')
for _i, _w in zip([623, 624, 625, 626, 627, 628, 629, 630, 631, 632, 681, 682, 683, 684, 689, 690, 691, 692, 693, 694, 695, 696, 697, 698, 699, 700, 701, 702, 703, 704, 705, 706, 708, 709, 710, 711, 712, 713, 714, 715, 716, 719, 720, 721, 722, 723, 724, 725, 726, 727, 728, 729, 730, 731, 732, 733, 734, 735, 736, 737, 810, 811, 812, 813, 814, 815, 816, 817, 819, 820, 821, 822, 823, 824, 825, 826, 827, 828, 829, 830, 831, 832, 833, 836, 837, 838, 839, 840, 842, 843, 844, 845, 846, 847, 848, 849, 850, 851, 852, 853, 854, 855, 856, 860, 861, 862, 863, 864, 865, 866, 867], [0.5461, 0.7213, 0.7703, 0.5061, 0.5467, 0.7271, 0.7762, 0.8867, 0.8967, 0.7883, 0.8635, 0.5141, 0.4576, 0.4982, 0.8684, 0.8464, 0.8851, 0.8951, 0.9156, 0.9068, 0.8817, 0.8442, 0.5087, 0.402, 0.2379, 0.1759, 0.2593, 0.4847, 0.7434, 0.5256, 0.8815, 0.899, 0.9066, 0.913, 0.8528, 0.7484, 0.8221, 0.8636, 0.5142, 0.4983, 0.4926, 0.847, 0.9333, 0.9158, 0.9073, 0.8822, 0.8444, 0.7487, 0.5087, 0.4021, 0.2379, 0.2593, 0.4847, 0.7434, 0.5257, 0.4887, 0.4741, 0.907, 0.8531, 0.8224, 4.358e-07, 1.454e-06, 0.001752, 0.05533, 0.06613, 0.04015, 0.006909, 0.0001917, 0.003365, 0.3461, 0.7801, 0.9009, 0.8389, 0.3469, 0.002692, 4.008e-08, 2.225e-06, 0.000272, 0.0153, 0.02821, 0.009282, 0.0009437, 2.118e-05, 0.3089, 0.5814, 0.7196, 0.8666, 0.4346, 0.204, 0.4993, 0.7429, 0.5228, 0.2305, 0.0004995, 0.001457, 0.0, 0.001354, 0.165, 0.02098, 0.2017, 0.02136, 0.1967, 0.006474, 0.119, 0.1674, 0.02206, 0.2053, 0.02299, 0.2053, 0.00878, 0.1147]): _vg.add([_i], _w, 'REPLACE')
_vg = ob_cube_033.vertex_groups.new(name='Toe.R')
for _i, _w in zip([623, 624, 625, 626, 627, 628, 629, 630, 631, 632, 685, 686, 687, 688, 689, 690, 691, 692, 693, 694, 695, 706, 707, 708, 709, 710, 717, 718, 719, 720, 721, 722, 723, 735, 736, 850, 851, 852, 853, 854, 855, 856, 857, 858, 859, 860, 861, 862, 863, 864, 865, 866, 867], [0.4509, 0.2729, 0.2216, 0.4926, 0.4502, 0.2672, 0.2158, 0.09316, 0.07394, 0.2046, 0.9985, 0.9964, 0.9964, 0.997, 0.123, 0.141, 0.09479, 0.07549, 0.0237, 0.01769, 0.01118, 0.0803, 0.9998, 0.03667, 0.05419, 0.001794, 0.9963, 0.9969, 0.1404, 0.006985, 0.0232, 0.01666, 0.01016, 0.0359, 0.001177, 0.9742, 0.834, 0.9643, 0.7967, 0.964, 0.8013, 0.9715, 0.9952, 0.9996, 0.9963, 0.8805, 0.8316, 0.9637, 0.793, 0.9632, 0.7927, 0.9703, 0.8843]): _vg.add([_i], _w, 'REPLACE')
_m = ob_cube_033.modifiers.new('Armature', 'ARMATURE')
_m.object = ob_armature
_m.use_deform_preserve_volume = True
ob_armature.location = (0.0, 0.0, 0.0)
ob_armature.show_in_front = True
ob_armature.lineart.crease_threshold = 0.0
ob_plane.location = (0.0, 0.0, 0.0)
ob_plane.lineart.crease_threshold = 0.0
ob_empty.parent = ob_armature
ob_empty.matrix_parent_inverse = Matrix(((1.0, 0.0, 0.0, 0.0), (0.0, 0.0, 1.0, -0.3261), (0.0, -1.0, 0.0, 0.0), (0.0, 0.0, 0.0, 1.0)))
ob_empty.location = (0.0, 0.0, 0.0)
ob_empty.rotation_euler = (0.0, 0.0, -2.822)
ob_empty.empty_display_type = 'ARROWS'
ob_empty.empty_image_offset = (0.0, 0.0)
ob_empty.lineart.crease_threshold = 0.0
ob_camera.parent = ob_empty
ob_camera.location = (0.0, -26.98, 27.83)
ob_camera.rotation_euler = (0.7854, 0.0, 0.0)
ob_camera.lineart.crease_threshold = 0.0

# ---- collection membership
col_collection_1.objects.link(ob_cube_033)
col_collection_2.objects.link(ob_armature)
col_collection_3.objects.link(ob_plane)
col_collection_10.objects.link(ob_empty)
col_collection_10.objects.link(ob_camera)

# ---- scene / render settings (as saved in the file)
scene.camera = ob_camera
scene.frame_start = 1; scene.frame_end = 25; scene.frame_set(0)
scene.render.engine = 'BLENDER_EEVEE_NEXT'
scene.render.resolution_percentage = 50
scene.render.dither_intensity = 0.0
scene.cycles.use_denoising = False
scene.cycles.samples = 128
scene.cycles.sampling_pattern = 'TABULATED_SOBOL'
scene.cycles.light_sampling_threshold = 0.0
scene.cycles.use_adaptive_sampling = False
scene.cycles.use_light_tree = False
scene.cycles.blur_glossy = 0.0
scene.cycles.sample_clamp_indirect = 0.0
scene.view_settings.view_transform = 'Standard'
bpy.context.view_layer.update()

# ---- added for rendering (the .blend has no usable light): sun
light_auto_sun = bpy.data.lights.new('AutoSun', 'SUN')
light_auto_sun.energy = 3.0
light_auto_sun.angle = 0.0523599
ob_auto_sun = bpy.data.objects.new('AutoSun', light_auto_sun)
scene.collection.objects.link(ob_auto_sun)
ob_auto_sun.rotation_euler = (0.872665, 0.174533, 0.523599)
bpy.context.view_layer.update()
